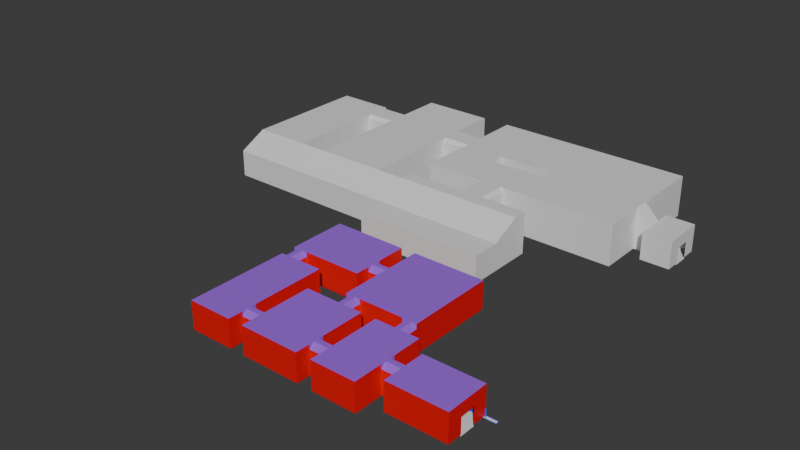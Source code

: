 # Source: Rooms.blend  (saved by Blender 5.1.30; exported with 4.5.12 LTS)
import bpy
from mathutils import Matrix  # noqa: F401  (used for matrix-valued properties, if any)

bpy.ops.wm.read_factory_settings(use_empty=True)
scene = bpy.context.scene
scene.name = 'Scene'

# ---- collections
col_collection = bpy.data.collections.new('Collection'); scene.collection.children.link(col_collection)

# ---- materials (node trees are filled in below, after node groups)
mat_walls = bpy.data.materials.new('Walls')
mat_floor = bpy.data.materials.new('Floor')
mat_roof = bpy.data.materials.new('Roof')
mat_floor_beveled = bpy.data.materials.new('Floor Beveled')
mat_metal = bpy.data.materials.new('Metal')
mat_light = bpy.data.materials.new('Light')
mat_walls_001 = bpy.data.materials.new('Walls.001')
mat_floor_001 = bpy.data.materials.new('Floor.001')
mat_roof_001 = bpy.data.materials.new('Roof.001')

# ---- material node trees
mat_walls.use_nodes = True; mat_walls.node_tree.nodes.clear()
_N = mat_walls.node_tree.nodes; _L = mat_walls.node_tree.links
n0 = _N.new('ShaderNodeBsdfPrincipled'); n0.name = 'Principled BSDF'; n0.location = (-200, 100)
n0.inputs[0].default_value = (0.8, 0.0, 0.001269, 1.0)
n1 = _N.new('ShaderNodeOutputMaterial'); n1.name = 'Material Output'; n1.location = (200, 100)
_L.new(n0.outputs[0], n1.inputs[0])
n1.is_active_output = True
mat_floor.use_nodes = True; mat_floor.node_tree.nodes.clear()
_N = mat_floor.node_tree.nodes; _L = mat_floor.node_tree.links
n0 = _N.new('ShaderNodeBsdfPrincipled'); n0.name = 'Principled BSDF'; n0.location = (-200, 100)
n1 = _N.new('ShaderNodeOutputMaterial'); n1.name = 'Material Output'; n1.location = (200, 100)
_L.new(n0.outputs[0], n1.inputs[0])
n1.is_active_output = True
mat_roof.use_nodes = True; mat_roof.node_tree.nodes.clear()
_N = mat_roof.node_tree.nodes; _L = mat_roof.node_tree.links
n0 = _N.new('ShaderNodeBsdfPrincipled'); n0.name = 'Principled BSDF'; n0.location = (-200, 100)
n0.inputs[0].default_value = (0.3494, 0.1109, 0.8, 1.0)
n1 = _N.new('ShaderNodeOutputMaterial'); n1.name = 'Material Output'; n1.location = (200, 100)
_L.new(n0.outputs[0], n1.inputs[0])
n1.is_active_output = True
mat_floor_beveled.use_nodes = True; mat_floor_beveled.node_tree.nodes.clear()
_N = mat_floor_beveled.node_tree.nodes; _L = mat_floor_beveled.node_tree.links
n0 = _N.new('ShaderNodeBsdfPrincipled'); n0.name = 'Principled BSDF'; n0.location = (-200, 100)
n0.inputs[0].default_value = (0.02046, 0.05033, 0.8, 1.0)
n1 = _N.new('ShaderNodeOutputMaterial'); n1.name = 'Material Output'; n1.location = (200, 100)
_L.new(n0.outputs[0], n1.inputs[0])
n1.is_active_output = True
mat_metal.use_nodes = True; mat_metal.node_tree.nodes.clear()
_N = mat_metal.node_tree.nodes; _L = mat_metal.node_tree.links
n0 = _N.new('ShaderNodeBsdfPrincipled'); n0.name = 'Principled BSDF'; n0.location = (-200, 100)
n0.inputs[0].default_value = (0.02057, 0.09556, 0.8, 1.0)
n1 = _N.new('ShaderNodeOutputMaterial'); n1.name = 'Material Output'; n1.location = (200, 100)
_L.new(n0.outputs[0], n1.inputs[0])
n1.is_active_output = True
mat_light.use_nodes = True; mat_light.node_tree.nodes.clear()
_N = mat_light.node_tree.nodes; _L = mat_light.node_tree.links
n0 = _N.new('ShaderNodeBsdfPrincipled'); n0.name = 'Principled BSDF'; n0.location = (-200, 100)
n1 = _N.new('ShaderNodeOutputMaterial'); n1.name = 'Material Output'; n1.location = (200, 100)
_L.new(n0.outputs[0], n1.inputs[0])
n1.is_active_output = True
mat_walls_001.use_nodes = True; mat_walls_001.node_tree.nodes.clear()
_N = mat_walls_001.node_tree.nodes; _L = mat_walls_001.node_tree.links
n0 = _N.new('ShaderNodeBsdfPrincipled'); n0.name = 'Principled BSDF'; n0.location = (-200, 100)
n1 = _N.new('ShaderNodeOutputMaterial'); n1.name = 'Material Output'; n1.location = (200, 100)
_L.new(n0.outputs[0], n1.inputs[0])
n1.is_active_output = True
mat_floor_001.use_nodes = True; mat_floor_001.node_tree.nodes.clear()
_N = mat_floor_001.node_tree.nodes; _L = mat_floor_001.node_tree.links
n0 = _N.new('ShaderNodeBsdfPrincipled'); n0.name = 'Principled BSDF'; n0.location = (-200, 100)
n1 = _N.new('ShaderNodeOutputMaterial'); n1.name = 'Material Output'; n1.location = (200, 100)
_L.new(n0.outputs[0], n1.inputs[0])
n1.is_active_output = True
mat_roof_001.use_nodes = True; mat_roof_001.node_tree.nodes.clear()
_N = mat_roof_001.node_tree.nodes; _L = mat_roof_001.node_tree.links
n0 = _N.new('ShaderNodeBsdfPrincipled'); n0.name = 'Principled BSDF'; n0.location = (-200, 100)
n1 = _N.new('ShaderNodeOutputMaterial'); n1.name = 'Material Output'; n1.location = (200, 100)
_L.new(n0.outputs[0], n1.inputs[0])
n1.is_active_output = True

# ---- world
world_world = bpy.data.worlds.new('World'); scene.world = world_world
world_world.use_nodes = True; world_world.node_tree.nodes.clear()
_N = world_world.node_tree.nodes; _L = world_world.node_tree.links
n0 = _N.new('ShaderNodeOutputWorld'); n0.name = 'World Output'; n0.location = (200, 100)
n1 = _N.new('ShaderNodeBackground'); n1.name = 'Background'; n1.location = (-200, 100)
n1.inputs[0].default_value = (0.05088, 0.05088, 0.05088, 1.0)
_L.new(n1.outputs[0], n0.inputs[0])
n0.is_active_output = True
world_world.color = (0.05088, 0.05088, 0.05088)
world_world.sun_shadow_jitter_overblur = 0.0

# ---- meshes
me_cube_001 = bpy.data.meshes.new('Cube.001')
me_cube_001.from_pydata([(-4.0, -3.0, 2.0), (-4.0, 5.96e-08, 2.0), (0.0, -3.0, 2.0), (0.0, 5.96e-08, 2.0), (0.0, -1.0, 2.0), (0.0, -2.0, 2.0), (-8.0, -1.0, 2.0), (-5.0, 1.0, 2.0), (-8.0, 1.0, 2.0), (-5.0, -3.0, 2.0), (-6.0, -1.0, 2.0), (-7.0, -1.0, 2.0), (-7.0, -2.0, 2.0), (-6.0, -2.0, 2.0), (-7.0, -2.0, -5.96e-08), (-6.0, -2.0, -5.96e-08), (-7.0, -1.0, -5.96e-08), (-6.0, -1.0, -5.96e-08), (-7.0, -3.0, 2.0), (-6.0, -3.0, 2.0), (-7.0, -3.0, -5.96e-08), (-6.0, -3.0, -5.96e-08), (-6.0, 5.0, 2.0), (-7.0, 5.0, 2.0), (-7.0, 5.0, -5.96e-08), (-10.0, 5.0, 2.0), (-10.0, 5.0, -5.96e-08), (-11.0, -2.0, -5.96e-08), (-11.0, -2.0, 2.0), (-10.0, -2.0, 2.0), (-10.0, -2.0, -5.96e-08), (-9.0, 1.0, 2.0), (-5.0, -4.0, 2.0), (-8.0, -4.0, 2.0), (-6.0, -4.0, 2.0), (-7.0, -4.0, 2.0), (-11.0, -3.0, -5.96e-08), (-11.0, -3.0, 2.0), (-10.0, -3.0, 2.0), (-10.0, -3.0, -5.96e-08), (-11.0, -4.0, 2.0), (-10.0, -4.0, 2.0), (-9.0, -4.0, 2.0), (-13.0, 1.0, 2.0), (-13.0, -4.0, 2.0), (-16.0, -2.0, -5.96e-08), (-16.0, -2.0, 2.0), (-16.0, -3.0, -5.96e-08), (-16.0, -3.0, 2.0), (-14.0, -4.0, 2.0), (-16.0, -4.0, 2.0), (-14.0, 3.0, 2.0), (-17.0, -2.0, 2.0), (-17.0, -3.0, 2.0), (-17.0, -4.0, 2.0), (-6.0, 6.0, 2.0), (-7.0, 6.0, 2.0), (-7.0, 6.0, -5.96e-08), (-10.0, 6.0, 2.0), (-10.0, 6.0, -5.96e-08), (-6.0, 8.0, 2.0), (-7.0, 8.0, 2.0), (-11.0, 8.0, 2.0), (-10.0, 8.0, 2.0), (-17.0, 8.0, 2.0), (-16.0, 8.0, 2.0), (-12.0, 4.0, 2.0), (-12.0, 8.0, 2.0), (-16.0, 5.0, -5.96e-08), (-16.0, 5.0, 2.0), (-17.0, 5.0, 2.0), (-16.0, 6.0, -5.96e-08), (-16.0, 6.0, 2.0), (-17.0, 6.0, 2.0), (-4.0, -1.67, 2.0), (-4.0, -2.0, 1.67), (-4.0, -2.0, 2.0), (-4.0, -1.0, 1.67), (-4.0, -1.33, 2.0), (-4.0, -1.0, 2.0), (-5.0, -2.0, 1.67), (-5.0, -1.67, 2.0), (-5.0, -2.0, 2.0), (-5.0, -1.33, 2.0), (-5.0, -1.0, 1.67), (-5.0, -1.0, 2.0), (-8.0, -2.0, 1.67), (-8.0, -2.33, 2.0), (-8.0, -2.0, 2.0), (-8.0, -2.67, 2.0), (-8.0, -3.0, 1.67), (-8.0, -3.0, 2.0), (-6.0, 1.0, 1.67), (-6.33, 1.0, 2.0), (-6.0, 1.0, 2.0), (-6.67, 1.0, 2.0), (-7.0, 1.0, 1.67), (-7.0, 1.0, 2.0), (-6.33, 2.0, 2.0), (-6.0, 2.0, 1.67), (-6.0, 2.0, 2.0), (-7.0, 2.0, 1.67), (-6.67, 2.0, 2.0), (-7.0, 2.0, 2.0), (-11.0, 2.0, 1.67), (-10.67, 2.0, 2.0), (-11.0, 2.0, 2.0), (-11.0, 5.33, 2.0), (-11.0, 5.0, 1.67), (-11.0, 5.0, 2.0), (-10.33, 2.0, 2.0), (-10.0, 2.0, 1.67), (-10.0, 2.0, 2.0), (-10.67, 1.0, 2.0), (-11.0, 1.0, 1.67), (-11.0, 1.0, 2.0), (-10.0, 1.0, 1.67), (-10.33, 1.0, 2.0), (-10.0, 1.0, 2.0), (-9.0, -2.33, 2.0), (-9.0, -2.0, 1.67), (-9.0, -2.0, 2.0), (-9.0, -3.0, 1.67), (-9.0, -2.67, 2.0), (-9.0, -3.0, 2.0), (-13.0, -2.0, 1.67), (-13.0, -2.33, 2.0), (-13.0, -2.0, 2.0), (-13.0, -2.67, 2.0), (-13.0, -3.0, 1.67), (-13.0, -3.0, 2.0), (-14.0, -2.33, 2.0), (-14.0, -2.0, 1.67), (-14.0, -2.0, 2.0), (-14.0, -3.0, 1.67), (-14.0, -2.67, 2.0), (-14.0, -3.0, 2.0), (-16.0, 3.0, 1.67), (-16.33, 3.0, 2.0), (-16.0, 3.0, 2.0), (-16.67, 3.0, 2.0), (-17.0, 3.0, 1.67), (-17.0, 3.0, 2.0), (-11.0, 6.0, 1.67), (-11.0, 5.67, 2.0), (-11.0, 6.0, 2.0), (-12.0, 5.0, 1.67), (-12.0, 5.33, 2.0), (-12.0, 5.0, 2.0), (-12.0, 5.67, 2.0), (-12.0, 6.0, 1.67), (-12.0, 6.0, 2.0), (-17.0, 4.0, 1.67), (-16.67, 4.0, 2.0), (-17.0, 4.0, 2.0), (-16.33, 4.0, 2.0), (-16.0, 4.0, 1.67), (-16.0, 4.0, 2.0), (-3.9, -2.9, -5.96e-08), (-4.0, -3.0, 0.1), (-3.9, -0.1, -5.96e-08), (-4.0, 5.96e-08, 0.1), (-0.1, -2.9, -5.96e-08), (0.0, -3.0, 0.1), (-0.1, -0.1, -5.96e-08), (0.0, 5.96e-08, 0.1), (-3.9, -1.1, -5.96e-08), (-4.0, -1.0, 0.1), (-4.0, -2.0, 0.1), (-3.9, -1.9, -5.96e-08), (-0.1, -2.0, -5.96e-08), (0.0, -2.0, 0.1), (0.0, -1.0, 0.1), (-0.1, -1.0, -5.96e-08), (-5.1, -1.1, -5.96e-08), (-5.0, -1.0, 0.1), (-5.0, -2.0, 0.1), (-5.1, -1.9, -5.96e-08), (-8.0, -1.0, 0.1), (-7.9, -1.0, -5.96e-08), (-7.9, -2.1, -5.96e-08), (-8.0, -2.0, 0.1), (-5.1, 0.9, -5.96e-08), (-5.0, 1.0, 0.1), (-7.9, 0.9, -5.96e-08), (-8.0, 1.0, 0.1), (-5.0, -3.0, 0.1), (-5.1, -3.0, -5.96e-08), (-8.0, -3.0, 0.1), (-7.9, -2.9, -5.96e-08), (-7.0, 1.0, 0.1), (-6.9, 0.9, -5.96e-08), (-6.1, 0.9, -5.96e-08), (-6.0, 1.0, 0.1), (-7.0, 2.0, 0.1), (-6.9, 2.1, -5.96e-08), (-6.1, 2.0, -5.96e-08), (-6.0, 2.0, 0.1), (-6.1, 5.0, -5.96e-08), (-6.0, 5.0, 0.1), (-10.9, 2.0, -5.96e-08), (-11.0, 2.0, 0.1), (-11.0, 5.0, 0.1), (-10.9, 5.1, -5.96e-08), (-10.0, 2.0, 0.1), (-10.1, 2.1, -5.96e-08), (-10.9, 0.9, -5.96e-08), (-11.0, 1.0, 0.1), (-10.0, 1.0, 0.1), (-10.1, 0.9, -5.96e-08), (-9.1, 0.9, -5.96e-08), (-9.0, 1.0, 0.1), (-9.0, -2.0, 0.1), (-9.1, -2.1, -5.96e-08), (-5.1, -3.9, -5.96e-08), (-5.0, -4.0, 0.1), (-7.9, -3.9, -5.96e-08), (-8.0, -4.0, 0.1), (-6.0, -4.0, 0.1), (-6.0, -3.9, -5.96e-08), (-7.0, -3.9, -5.96e-08), (-7.0, -4.0, 0.1), (-9.1, -2.9, -5.96e-08), (-9.0, -3.0, 0.1), (-11.0, -3.9, -5.96e-08), (-11.0, -4.0, 0.1), (-10.0, -3.9, -5.96e-08), (-10.0, -4.0, 0.1), (-9.1, -3.9, -5.96e-08), (-9.0, -4.0, 0.1), (-12.9, 0.9, -5.96e-08), (-13.0, 1.0, 0.1), (-12.9, -2.1, -5.96e-08), (-13.0, -2.0, 0.1), (-13.0, -3.0, 0.1), (-12.9, -2.9, -5.96e-08), (-12.9, -3.9, -5.96e-08), (-13.0, -4.0, 0.1), (-14.1, -2.1, -5.96e-08), (-14.0, -2.0, 0.1), (-14.0, -3.0, 0.1), (-14.1, -2.9, -5.96e-08), (-14.1, -3.9, -5.96e-08), (-14.0, -4.0, 0.1), (-16.0, -4.0, 0.1), (-16.0, -3.9, -5.96e-08), (-14.1, 2.9, -5.96e-08), (-14.0, 3.0, 0.1), (-16.1, 2.9, -5.96e-08), (-16.0, 3.0, 0.1), (-17.0, -2.0, 0.1), (-16.9, -2.0, -5.96e-08), (-16.9, -3.0, -5.96e-08), (-17.0, -3.0, 0.1), (-16.9, -3.9, -5.96e-08), (-17.0, -4.0, 0.1), (-17.0, 3.0, 0.1), (-16.9, 3.0, -5.96e-08), (-6.1, 6.0, -5.96e-08), (-6.0, 6.0, 0.1), (-10.9, 5.9, -5.96e-08), (-11.0, 6.0, 0.1), (-7.0, 7.9, -5.96e-08), (-7.0, 8.0, 0.1), (-6.1, 7.9, -5.96e-08), (-6.0, 8.0, 0.1), (-10.9, 7.9, -5.96e-08), (-11.0, 8.0, 0.1), (-10.0, 7.9, -5.96e-08), (-10.0, 8.0, 0.1), (-12.0, 5.0, 0.1), (-12.1, 5.1, -5.96e-08), (-12.1, 5.9, -5.96e-08), (-12.0, 6.0, 0.1), (-16.1, 4.1, -5.96e-08), (-16.0, 4.0, 0.1), (-17.0, 4.0, 0.1), (-16.9, 4.0, -5.96e-08), (-16.0, 8.0, 0.1), (-16.0, 7.9, -5.96e-08), (-16.9, 7.9, -5.96e-08), (-17.0, 8.0, 0.1), (-12.1, 4.1, -5.96e-08), (-12.0, 4.0, 0.1), (-12.1, 7.9, -5.96e-08), (-12.0, 8.0, 0.1), (-17.0, 5.0, 0.1), (-16.9, 5.0, -5.96e-08), (-17.0, 6.0, 0.1), (-16.9, 6.0, -5.96e-08), (0.0, -2.0, 0.1), (0.0, -1.0, 0.1), (0.0001211, -2.0, -5.96e-08), (0.0001211, -1.0, -5.96e-08), (0.0, -1.0, 1.185), (0.0, -2.0, 1.185), (-17.0, 5.0, -5.96e-08), (-17.0, 6.0, -5.96e-08), (-17.0, 5.0, 1.185), (-17.0, 6.0, 1.185)], [], [(14, 20, 21, 15), (13, 19, 18, 12), (9, 32, 34, 19), (19, 34, 35, 18), (17, 16, 14, 15), (13, 12, 11, 10), (24, 57, 59, 26), (27, 36, 39, 30), (38, 41, 40, 37), (29, 38, 37, 28), (50, 54, 53, 48), (48, 53, 52, 46), (23, 56, 55, 22), (25, 58, 56, 23), (56, 61, 60, 55), (58, 63, 61, 56), (73, 64, 65, 72), (70, 73, 72, 69), (74, 76, 75), (77, 79, 78), (80, 82, 81), (83, 85, 84), (86, 88, 87), (89, 91, 90), (92, 94, 93), (95, 97, 96), (98, 100, 99), (101, 103, 102), (104, 106, 105), (107, 109, 108), (110, 112, 111), (113, 115, 114), (116, 118, 117), (119, 121, 120), (122, 124, 123), (125, 127, 126), (128, 130, 129), (131, 133, 132), (134, 136, 135), (137, 139, 138), (140, 142, 141), (143, 145, 144), (146, 148, 147), (149, 151, 150), (152, 154, 153), (155, 157, 156), (77, 78, 83, 84), (80, 81, 74, 75), (98, 99, 92, 93), (101, 102, 95, 96), (104, 105, 113, 114), (116, 117, 110, 111), (86, 87, 119, 120), (122, 123, 89, 90), (125, 126, 131, 132), (134, 135, 128, 129), (149, 150, 143, 144), (107, 108, 146, 147), (137, 138, 155, 156), (152, 153, 140, 141), (5, 2, 0, 76), (74, 81, 83, 78), (4, 5, 76, 74, 78, 79), (3, 4, 79, 1), (82, 13, 10, 85, 83, 81), (82, 9, 19, 13), (10, 94, 7, 85), (12, 18, 91, 89, 87, 88), (12, 88, 6, 11), (119, 87, 89, 123), (18, 35, 33, 91), (11, 97, 95, 93, 94, 10), (95, 102, 98, 93), (6, 8, 97, 11), (103, 23, 22, 100, 98, 102), (103, 112, 25, 23), (110, 105, 106, 109, 25, 112), (110, 117, 113, 105), (107, 144, 145, 58, 25, 109), (107, 147, 149, 144), (118, 29, 28, 115, 113, 117), (28, 127, 43, 115), (118, 31, 121, 29), (119, 123, 124, 38, 29, 121), (124, 42, 41, 38), (37, 130, 128, 126, 127, 28), (128, 135, 131, 126), (40, 44, 130, 37), (136, 48, 46, 133, 131, 135), (46, 139, 51, 133), (136, 49, 50, 48), (46, 52, 142, 140, 138, 139), (140, 153, 155, 138), (145, 62, 63, 58), (69, 148, 66, 157), (72, 151, 149, 147, 148, 69), (65, 67, 151, 72), (154, 70, 69, 157, 155, 153), (169, 168, 159, 158), (164, 165, 161, 160), (173, 172, 165, 164), (158, 159, 163, 162), (160, 161, 167, 166), (162, 163, 171, 170), (173, 170, 292, 293), (177, 176, 168, 169), (175, 174, 166, 167), (179, 178, 181, 180), (193, 192, 182, 183), (178, 179, 184, 185), (183, 182, 174, 175), (187, 186, 176, 177), (185, 184, 191, 190), (192, 193, 197, 196), (190, 191, 195, 194), (199, 198, 196, 197), (203, 202, 201, 200), (205, 204, 194, 195), (204, 205, 209, 208), (207, 206, 200, 201), (211, 210, 213, 212), (210, 211, 208, 209), (219, 218, 215, 214), (216, 217, 221, 220), (220, 221, 218, 219), (217, 216, 189, 188), (214, 215, 186, 187), (225, 224, 236, 237), (224, 225, 227, 226), (226, 227, 229, 228), (223, 222, 228, 229), (222, 223, 188, 189), (212, 213, 180, 181), (233, 232, 230, 231), (237, 236, 235, 234), (231, 230, 206, 207), (241, 240, 234, 235), (239, 238, 232, 233), (245, 244, 243, 242), (240, 241, 242, 243), (249, 248, 246, 247), (247, 246, 238, 239), (253, 252, 251, 250), (255, 254, 252, 253), (257, 256, 250, 251), (244, 245, 254, 255), (198, 199, 259, 258), (263, 262, 264, 265), (269, 268, 262, 263), (267, 266, 268, 269), (266, 267, 261, 260), (258, 259, 265, 264), (260, 261, 273, 272), (271, 270, 202, 203), (277, 276, 256, 257), (275, 274, 248, 249), (279, 278, 281, 280), (287, 286, 276, 277), (284, 285, 278, 279), (274, 275, 283, 282), (287, 289, 297, 296), (280, 281, 288, 289), (282, 283, 270, 271), (272, 273, 285, 284), (159, 168, 75, 76, 0), (163, 159, 0, 2), (169, 158, 162, 170), (167, 161, 1, 79, 77), (161, 165, 3, 1), (160, 166, 173, 164), (171, 163, 2, 5), (165, 172, 4, 3), (166, 174, 177, 169), (166, 169, 170, 173), (77, 84, 175, 167), (168, 176, 80, 75), (172, 173, 293, 291), (174, 17, 15, 177), (174, 182, 192, 17), (85, 7, 183, 175, 84), (15, 21, 187, 177), (176, 186, 9, 82, 80), (181, 178, 6, 88, 86), (178, 185, 8, 6), (16, 191, 184, 179), (16, 179, 180, 14), (222, 189, 180, 213), (180, 189, 20, 14), (212, 181, 86, 120), (7, 94, 92, 193, 183), (97, 8, 185, 190, 96), (21, 219, 214, 187), (186, 215, 32, 9), (122, 90, 188, 223), (189, 216, 220, 20), (91, 33, 217, 188, 90), (17, 192, 191, 16), (192, 196, 195, 191), (190, 194, 101, 96), (92, 99, 197, 193), (196, 198, 24, 195), (24, 26, 205, 195), (194, 204, 111, 112, 103, 101), (100, 22, 199, 197, 99), (198, 258, 57, 24), (22, 55, 259, 199), (201, 202, 108, 109, 106, 104), (26, 203, 200, 205), (200, 206, 209, 205), (104, 114, 207, 201), (26, 59, 260, 203), (260, 272, 271, 203), (202, 270, 146, 108), (204, 208, 116, 111), (206, 27, 30, 209), (206, 230, 232, 27), (115, 43, 231, 207, 114), (30, 213, 210, 209), (208, 211, 31, 118, 116), (211, 212, 120, 121, 31), (30, 39, 222, 213), (215, 218, 34, 32), (221, 217, 33, 35), (20, 220, 219, 21), (218, 221, 35, 34), (39, 226, 228, 222), (223, 229, 42, 124, 122), (36, 235, 236, 224), (225, 237, 44, 40), (227, 225, 40, 41), (36, 224, 226, 39), (41, 42, 229, 227), (43, 127, 125, 233, 231), (232, 238, 241, 235), (27, 232, 235, 36), (125, 132, 239, 233), (130, 44, 237, 234, 129), (234, 240, 134, 129), (238, 45, 47, 241), (238, 246, 248, 45), (133, 51, 247, 239, 132), (47, 245, 242, 241), (240, 243, 49, 136, 134), (243, 244, 50, 49), (244, 255, 54, 50), (47, 252, 254, 245), (51, 139, 137, 249, 247), (248, 274, 277, 257), (248, 257, 251, 45), (137, 156, 275, 249), (250, 256, 141, 142, 52), (52, 53, 253, 250), (45, 251, 252, 47), (53, 54, 255, 253), (256, 276, 152, 141), (258, 264, 262, 57), (55, 60, 265, 259), (59, 268, 266, 260), (143, 150, 273, 261), (261, 267, 62, 145, 143), (60, 61, 263, 265), (61, 63, 269, 263), (57, 262, 268, 59), (63, 62, 267, 269), (68, 271, 272, 71), (274, 282, 271, 68), (66, 148, 146, 270, 283), (151, 67, 285, 273, 150), (71, 272, 284, 279), (274, 68, 287, 277), (157, 66, 283, 275, 156), (276, 286, 70, 154, 152), (71, 279, 280, 289), (65, 64, 281, 278), (278, 285, 67, 65), (288, 281, 64, 73), (68, 71, 289, 287), (287, 296, 286), (290, 292, 170, 171), (5, 4, 294, 295), (289, 288, 297), (73, 70, 298, 299)])
me_cube_001.polygons.foreach_set('material_index', [1, 2, 2, 2, 1, 2, 1, 1, 2, 2, 2, 2, 2, 2, 2, 2, 2, 2, 2, 2, 2, 2, 2, 2, 2, 2, 2, 2, 2, 2, 2, 2, 2, 2, 2, 2, 2, 2, 2, 2, 2, 2, 2, 2, 2, 2, 2, 2, 2, 2, 2, 2, 2, 2, 2, 2, 2, 2, 2, 2, 2, 2, 2, 2, 2, 2, 2, 2, 2, 2, 2, 2, 2, 2, 2, 2, 2, 2, 2, 2, 2, 2, 2, 2, 2, 2, 2, 2, 2, 2, 2, 2, 2, 2, 2, 2, 2, 2, 3, 3, 3, 3, 3, 3, 1, 3, 3, 3, 3, 3, 3, 3, 3, 3, 3, 3, 3, 3, 3, 3, 3, 3, 3, 3, 3, 3, 3, 3, 3, 3, 3, 3, 3, 3, 3, 3, 3, 3, 3, 3, 3, 3, 3, 3, 3, 3, 3, 3, 3, 3, 3, 3, 3, 3, 3, 3, 3, 3, 3, 3, 1, 3, 3, 3, 0, 0, 1, 0, 0, 1, 0, 0, 1, 1, 0, 0, 1, 1, 1, 0, 1, 0, 0, 0, 1, 1, 1, 1, 0, 0, 0, 1, 0, 0, 1, 0, 1, 1, 0, 0, 1, 1, 0, 0, 1, 0, 0, 1, 1, 0, 1, 1, 0, 0, 1, 1, 0, 1, 0, 0, 1, 0, 0, 1, 0, 1, 0, 1, 0, 0, 1, 0, 0, 1, 1, 0, 0, 0, 1, 1, 0, 1, 0, 0, 0, 1, 0, 1, 1, 0, 0, 0, 1, 0, 0, 1, 0, 1, 0, 0, 0, 0, 1, 0, 1, 1, 0, 0, 1, 1, 0, 0, 1, 0, 0, 0, 1, 3, 1, 0, 3, 2])
_uv = me_cube_001.uv_layers.new(name='UVMap')
_uv.uv.foreach_set('vector', [0.07722, 0.2703, 0.03861, 0.2703, 0.03861, 0.2317, 0.07722, 0.2317, 0.5405, 0.4247, 0.5019, 0.4247, 0.5019, 0.3861, 0.5405, 0.3861, 0.5019, 0.4633, 0.4633, 0.4633, 0.4633, 0.4247, 0.5019, 0.4247, 0.5019, 0.4247, 0.4633, 0.4247, 0.4633, 0.3861, 0.5019, 0.3861, 0.1158, 0.2317, 0.1158, 0.2703, 0.07722, 0.2703, 0.07722, 0.2317, 0.5405, 0.4247, 0.5405, 0.3861, 0.5792, 0.3861, 0.5792, 0.4247, 0.3475, 0.2703, 0.3861, 0.2703, 0.3861, 0.3861, 0.3475, 0.3861, 0.07722, 0.4247, 0.03861, 0.4247, 0.03861, 0.3861, 0.07722, 0.3861, 0.5019, 0.2703, 0.4633, 0.2703, 0.4633, 0.2317, 0.5019, 0.2317, 0.5405, 0.2703, 0.5019, 0.2703, 0.5019, 0.2317, 0.5405, 0.2317, 0.4633, 0.03861, 0.4633, -3.866e-08, 0.5019, -3.575e-08, 0.5019, 0.03861, 0.5019, 0.03861, 0.5019, -3.575e-08, 0.5405, -3.283e-08, 0.5405, 0.03861, 0.8108, 0.3861, 0.8494, 0.3861, 0.8494, 0.4247, 0.8108, 0.4247, 0.8108, 0.2703, 0.8494, 0.2703, 0.8494, 0.3861, 0.8108, 0.3861, 0.8494, 0.3861, 0.9266, 0.3861, 0.9266, 0.4247, 0.8494, 0.4247, 0.8494, 0.2703, 0.9266, 0.2703, 0.9266, 0.3861, 0.8494, 0.3861, 0.8494, -9.513e-09, 0.9266, -3.683e-09, 0.9266, 0.03861, 0.8494, 0.03861, 0.8108, -1.243e-08, 0.8494, -9.513e-09, 0.8494, 0.03861, 0.8108, 0.03861, 0.9151, 0.7849, 0.9278, 0.7849, 0.9278, 0.7977, 0.1158, 0.8749, 0.1158, 0.8622, 0.1286, 0.8622, 0.3178, 0.8236, 0.305, 0.8236, 0.305, 0.8108, 0.3822, 0.9008, 0.3822, 0.888, 0.395, 0.888, 0.7811, 0.6691, 0.7683, 0.6691, 0.7683, 0.6564, 0.9151, 0.8622, 0.9278, 0.8622, 0.9278, 0.8749, 0.3436, 0.9135, 0.3436, 0.9008, 0.3564, 0.9008, 0.3564, 0.9008, 0.3691, 0.9008, 0.3691, 0.9135, 0.1286, 0.8622, 0.1376, 0.8712, 0.1286, 0.8802, 0.7039, 0.6691, 0.6911, 0.6691, 0.6911, 0.6564, 0.8456, 0.7849, 0.8456, 0.7722, 0.8583, 0.7722, 0.5405, 0.8236, 0.5405, 0.8108, 0.5533, 0.8108, 0.6911, 0.7977, 0.6911, 0.7849, 0.7039, 0.7849, 0.2278, 0.9135, 0.2278, 0.9008, 0.2405, 0.9008, 0.4463, 0.9135, 0.4463, 0.9008, 0.4591, 0.9008, 0.7683, 0.9135, 0.7683, 0.9008, 0.7811, 0.9008, 0.6525, 0.9135, 0.6525, 0.9008, 0.6653, 0.9008, 0.8544, 0.7977, 0.8417, 0.7977, 0.8417, 0.7849, 0.9228, 0.6564, 0.9355, 0.6564, 0.9355, 0.6691, 0.07722, 0.8622, 0.07722, 0.8494, 0.08996, 0.8494, 0.9653, 0.3602, 0.9653, 0.3475, 0.978, 0.3475, 0.6266, 0.8236, 0.6139, 0.8236, 0.6139, 0.8108, 0.8583, 0.7722, 0.871, 0.7722, 0.871, 0.7849, 0.1633, 0.8622, 0.1506, 0.8622, 0.1506, 0.8494, 0.9653, 0.4336, 0.9653, 0.4208, 0.978, 0.4208, 0.5405, 0.9135, 0.5405, 0.9008, 0.5533, 0.9008, 0.1376, 0.8749, 0.1376, 0.8622, 0.1503, 0.8622, 0.2278, 0.8236, 0.2278, 0.8108, 0.2405, 0.8108, 0.5792, 0.5019, 0.5664, 0.5019, 0.5664, 0.4633, 0.5792, 0.4633, 0.5405, 0.4633, 0.5533, 0.4633, 0.5533, 0.5019, 0.5405, 0.5019, -2.607e-09, 0.888, 0.01274, 0.888, 0.01274, 0.9266, -5.522e-09, 0.9266, 0.7876, 0.9263, 0.7876, 0.9135, 0.8263, 0.9135, 0.8263, 0.9263, 0.5533, 0.695, 0.5405, 0.695, 0.5405, 0.6564, 0.5533, 0.6564, 0.5019, 0.9394, 0.5019, 0.9266, 0.5405, 0.9266, 0.5405, 0.9394, 0.695, 0.9263, 0.695, 0.9135, 0.7336, 0.9135, 0.7336, 0.9263, 0.7413, 0.9263, 0.7413, 0.9135, 0.7799, 0.9135, 0.7799, 0.9263, 0.9305, 0.5069, 0.9305, 0.4942, 0.9691, 0.4942, 0.9691, 0.5069, 0.9305, 0.5842, 0.9305, 0.5714, 0.9691, 0.5714, 0.9691, 0.5842, 0.2703, 0.9135, 0.2703, 0.9263, 0.2317, 0.9263, 0.2317, 0.9135, 0.583, 0.9135, 0.583, 0.9263, 0.5444, 0.9263, 0.5444, 0.9135, 0.8301, 0.9263, 0.8301, 0.9135, 0.8687, 0.9135, 0.8687, 0.9263, 0.9394, 0.3089, 0.9266, 0.3089, 0.9266, 0.2703, 0.9394, 0.2703, 0.5405, 0.6564, 0.5019, 0.6564, 0.5019, 0.5019, 0.5405, 0.5019, 0.5533, 0.5019, 0.5533, 0.4633, 0.5664, 0.4633, 0.5664, 0.5019, 0.5792, 0.6564, 0.5405, 0.6564, 0.5405, 0.5019, 0.5533, 0.5019, 0.5664, 0.5019, 0.5792, 0.5019, 0.6178, 0.6564, 0.5792, 0.6564, 0.5792, 0.5019, 0.6178, 0.5019, 0.5405, 0.4633, 0.5405, 0.4247, 0.5792, 0.4247, 0.5792, 0.4633, 0.5664, 0.4633, 0.5533, 0.4633, 0.5405, 0.4633, 0.5019, 0.4633, 0.5019, 0.4247, 0.5405, 0.4247, 0.5792, 0.4247, 0.6564, 0.4247, 0.6564, 0.4633, 0.5792, 0.4633, 0.5405, 0.3861, 0.5019, 0.3861, 0.5019, 0.3475, 0.5147, 0.3475, 0.5278, 0.3475, 0.5405, 0.3475, 0.5405, 0.3861, 0.5405, 0.3475, 0.5792, 0.3475, 0.5792, 0.3861, 0.5278, 0.3089, 0.5278, 0.3475, 0.5147, 0.3475, 0.5147, 0.3089, 0.5019, 0.3861, 0.4633, 0.3861, 0.4633, 0.3475, 0.5019, 0.3475, 0.5792, 0.3861, 0.6564, 0.3861, 0.6564, 0.3988, 0.6564, 0.412, 0.6564, 0.4247, 0.5792, 0.4247, 0.6564, 0.3988, 0.695, 0.3988, 0.695, 0.412, 0.6564, 0.412, 0.5792, 0.3475, 0.6564, 0.3475, 0.6564, 0.3861, 0.5792, 0.3861, 0.695, 0.3861, 0.8108, 0.3861, 0.8108, 0.4247, 0.695, 0.4247, 0.695, 0.412, 0.695, 0.3988, 0.695, 0.3861, 0.695, 0.2703, 0.8108, 0.2703, 0.8108, 0.3861, 0.695, 0.2575, 0.695, 0.2444, 0.695, 0.2317, 0.8108, 0.2317, 0.8108, 0.2703, 0.695, 0.2703, 0.695, 0.2575, 0.6564, 0.2575, 0.6564, 0.2444, 0.695, 0.2444, 0.8236, 0.2317, 0.8367, 0.2317, 0.8494, 0.2317, 0.8494, 0.2703, 0.8108, 0.2703, 0.8108, 0.2317, 0.8236, 0.2317, 0.8236, 0.1931, 0.8367, 0.1931, 0.8367, 0.2317, 0.6564, 0.2703, 0.5405, 0.2703, 0.5405, 0.2317, 0.6564, 0.2317, 0.6564, 0.2444, 0.6564, 0.2575, 0.5405, 0.2317, 0.5405, 0.1544, 0.6564, 0.1544, 0.6564, 0.2317, 0.6564, 0.2703, 0.6564, 0.3089, 0.5405, 0.3089, 0.5405, 0.2703, 0.5278, 0.3089, 0.5147, 0.3089, 0.5019, 0.3089, 0.5019, 0.2703, 0.5405, 0.2703, 0.5405, 0.3089, 0.5019, 0.3089, 0.4633, 0.3089, 0.4633, 0.2703, 0.5019, 0.2703, 0.5019, 0.2317, 0.5019, 0.1544, 0.5147, 0.1544, 0.5278, 0.1544, 0.5405, 0.1544, 0.5405, 0.2317, 0.5147, 0.1544, 0.5147, 0.1158, 0.5278, 0.1158, 0.5278, 0.1544, 0.4633, 0.2317, 0.4633, 0.1544, 0.5019, 0.1544, 0.5019, 0.2317, 0.5019, 0.1158, 0.5019, 0.03861, 0.5405, 0.03861, 0.5405, 0.1158, 0.5278, 0.1158, 0.5147, 0.1158, 0.5405, 0.03861, 0.7336, 0.03861, 0.7336, 0.1158, 0.5405, 0.1158, 0.5019, 0.1158, 0.4633, 0.1158, 0.4633, 0.03861, 0.5019, 0.03861, 0.5405, 0.03861, 0.5405, -3.283e-08, 0.7336, -1.826e-08, 0.7336, 0.01274, 0.7336, 0.02587, 0.7336, 0.03861, 0.7336, 0.01274, 0.7722, 0.01274, 0.7722, 0.02587, 0.7336, 0.02587, 0.8494, 0.2317, 0.9266, 0.2317, 0.9266, 0.2703, 0.8494, 0.2703, 0.8108, 0.03861, 0.8108, 0.1931, 0.7722, 0.1931, 0.7722, 0.03861, 0.8494, 0.03861, 0.8494, 0.1931, 0.8367, 0.1931, 0.8236, 0.1931, 0.8108, 0.1931, 0.8108, 0.03861, 0.9266, 0.03861, 0.9266, 0.1931, 0.8494, 0.1931, 0.8494, 0.03861, 0.7722, -1.534e-08, 0.8108, -1.243e-08, 0.8108, 0.03861, 0.7722, 0.03861, 0.7722, 0.02587, 0.7722, 0.01274, 0.9239, 0.8622, 0.9278, 0.8583, 0.9664, 0.8583, 0.9625, 0.8622, 0.1506, 0.003866, 0.1544, 4.713e-06, 0.1544, 0.1544, 0.1506, 0.1506, 0.1158, 0.003866, 0.1158, 4.71e-06, 0.1544, 4.713e-06, 0.1506, 0.003866, 0.3822, 0.807, 0.3784, 0.8108, 0.3784, 0.6564, 0.3822, 0.6602, 0.08108, 0.9394, 0.07722, 0.9355, 0.1158, 0.9355, 0.1197, 0.9394, 0.04247, 0.003866, 0.03861, 4.704e-06, 0.07722, 4.707e-06, 0.07722, 0.003866, 0.1158, 0.003866, 0.07722, 0.003866, 0.07722, 3.07e-08, 0.1158, 3.362e-08, 0.08108, 0.1969, 0.07722, 0.1931, 0.07722, 0.1544, 0.08108, 0.1506, 0.1158, 0.1931, 0.112, 0.1969, 0.112, 0.1506, 0.1158, 0.1544, 0.8456, 0.7077, 0.8417, 0.7077, 0.8417, 0.6691, 0.8456, 0.6653, 0.1931, 0.2317, 0.1892, 0.2355, 0.1892, 0.1969, 0.1931, 0.1931, 0.8417, 0.7077, 0.8456, 0.7077, 0.8456, 0.7811, 0.8417, 0.7849, 0.4556, 0.8108, 0.4595, 0.8147, 0.4595, 0.8919, 0.4556, 0.888, 0.3822, 0.8622, 0.3784, 0.8622, 0.3784, 0.8236, 0.3822, 0.8197, 0.1931, 0.3089, 0.1892, 0.305, 0.1892, 0.2664, 0.1931, 0.2703, 0.07722, 0.9305, 0.07336, 0.9266, 0.07336, 0.888, 0.07722, 0.888, 0.8263, 0.9869, 0.8301, 0.9907, 0.7838, 0.9907, 0.7876, 0.9869, 0.07336, 0.7722, 0.07722, 0.7722, 0.07722, 0.888, 0.07336, 0.888, 0.3514, 0.4209, 0.3475, 0.4247, 0.2317, 0.4247, 0.2317, 0.4209, 0.7683, 0.7888, 0.7645, 0.7849, 0.7645, 0.6691, 0.7683, 0.6653, 0.2317, 0.3861, 0.2355, 0.39, 0.1892, 0.39, 0.1931, 0.3861, 0.1931, 0.4247, 0.1892, 0.4209, 0.2317, 0.4209, 0.2317, 0.4247, 0.1931, 0.3475, 0.1892, 0.3514, 0.07336, 0.3514, 0.07722, 0.3475, 0.1892, 0.3514, 0.1931, 0.3475, 0.1931, 0.3861, 0.1892, 0.39, 0.7683, 0.8363, 0.7645, 0.8363, 0.7645, 0.7977, 0.7683, 0.8015, 0.7683, 0.9097, 0.7645, 0.9135, 0.7645, 0.8749, 0.7683, 0.8749, 0.7683, 0.8749, 0.7645, 0.8749, 0.7645, 0.8363, 0.7683, 0.8363, 0.9664, 0.9355, 0.9625, 0.9394, 0.9239, 0.9394, 0.9278, 0.9355, 0.3822, 0.8969, 0.3784, 0.9008, 0.3784, 0.8622, 0.3822, 0.8622, 0.6873, 0.7336, 0.6911, 0.7336, 0.6911, 0.8069, 0.6873, 0.8108, 0.6911, 0.7336, 0.6873, 0.7336, 0.6873, 0.695, 0.6911, 0.695, 0.6911, 0.695, 0.6873, 0.695, 0.6873, 0.6564, 0.6911, 0.6602, 0.03861, 0.3475, 0.04247, 0.3514, 0.003861, 0.3514, 1.059e-08, 0.3475, 0.7375, 0.9907, 0.7413, 0.9869, 0.7799, 0.9869, 0.7838, 0.9907, 0.7336, 0.9869, 0.7375, 0.9907, 0.6911, 0.9907, 0.695, 0.9869, 0.07722, 0.5019, 0.07336, 0.4981, 0.1892, 0.4981, 0.1931, 0.5019, -1.074e-09, 0.5019, 0.003861, 0.4981, 0.04247, 0.4981, 0.03861, 0.5019, 0.1931, 0.5019, 0.1892, 0.4981, 0.1892, 0.4209, 0.1931, 0.4247, 0.9266, 0.6486, 0.9305, 0.6448, 0.9691, 0.6448, 0.973, 0.6486, 0.9691, 0.5676, 0.973, 0.5714, 0.9266, 0.5714, 0.9305, 0.5676, 0.9228, 0.7336, 0.9189, 0.7336, 0.9189, 0.6564, 0.9228, 0.6602, 0.03861, 0.5405, 0.04247, 0.5444, 0.003861, 0.5444, -3.989e-09, 0.5405, 0.6873, 0.8236, 0.6911, 0.8197, 0.6911, 0.8969, 0.6873, 0.9008, 0.2703, 0.5405, 0.2664, 0.5444, 0.07336, 0.5444, 0.07722, 0.5405, 0.03861, 0.6564, 0.03861, 0.6525, 0.07722, 0.6525, 0.07722, 0.6564, -1.273e-08, 0.6564, 0.003861, 0.6525, 0.03861, 0.6525, 0.03861, 0.6564, 0.2703, 0.6525, 0.2703, 0.6564, 0.07722, 0.6564, 0.07722, 0.6525, 0.9189, 0.7336, 0.9228, 0.7336, 0.9228, 0.7683, 0.9189, 0.7722, 0.07722, 0.7722, 0.07336, 0.7722, 0.07336, 0.7336, 0.07722, 0.7336, 0.2239, 0.8108, 0.2278, 0.8108, 0.2278, 0.8456, 0.2239, 0.8494, 0.2239, 0.695, 0.2278, 0.695, 0.2278, 0.8108, 0.2239, 0.8108, 0.2239, 0.6564, 0.2278, 0.6602, 0.2278, 0.695, 0.2239, 0.695, 0.4595, 0.4209, 0.4633, 0.4247, 0.3861, 0.4247, 0.3822, 0.4209, 0.07722, 0.7336, 0.07336, 0.7336, 0.07336, 0.6564, 0.07722, 0.6602, 0.2278, 0.9907, 0.2317, 0.9869, 0.2703, 0.9869, 0.2741, 0.9907, 0.5405, 0.9907, 0.5444, 0.9869, 0.583, 0.9869, 0.5869, 0.9907, 0.3089, 0.6525, 0.3089, 0.6564, 0.2703, 0.6564, 0.2703, 0.6525, 0.3089, 0.6178, 0.3127, 0.6216, 0.2664, 0.6216, 0.2703, 0.6178, 0.5405, 0.695, 0.5367, 0.695, 0.5367, 0.6564, 0.5405, 0.6602, 0.3475, 0.6525, 0.3475, 0.6564, 0.3089, 0.6564, 0.3089, 0.6525, 0.5405, 0.8456, 0.5367, 0.8494, 0.5367, 0.695, 0.5405, 0.695, 0.305, 0.8147, 0.3012, 0.8108, 0.3012, 0.6564, 0.305, 0.6602, 0.3475, 0.6525, 0.3861, 0.6525, 0.3861, 0.6564, 0.3475, 0.6564, 0.4595, 0.6525, 0.4633, 0.6564, 0.3861, 0.6564, 0.3861, 0.6525, 0.3127, 0.4672, 0.3089, 0.4633, 0.3475, 0.4633, 0.3514, 0.4672, 0.3822, 0.4672, 0.3861, 0.4633, 0.4633, 0.4633, 0.4595, 0.4672, 0.9664, 0.8583, 0.9278, 0.8583, 0.9278, 0.7977, 0.9278, 0.7849, 0.9664, 0.7849, 0.3784, 0.6564, 0.3784, 0.8108, 0.305, 0.8108, 0.305, 0.6564, 0.08108, 0.1506, 0.04247, 0.1506, 0.04247, 0.003866, 0.07722, 0.003866, 0.1158, 0.9355, 0.07722, 0.9355, 0.07722, 0.8622, 0.1158, 0.8622, 0.1158, 0.8749, 0.4556, 0.6564, 0.4556, 0.8108, 0.3822, 0.8108, 0.3822, 0.6564, 0.1506, 0.1506, 0.112, 0.1506, 0.1158, 0.003866, 0.1506, 0.003866, 0.9073, 0.9869, 0.8687, 0.9869, 0.8687, 0.9135, 0.9073, 0.9135, 0.5019, 1.0, 0.4633, 1.0, 0.4633, 0.9266, 0.5019, 0.9266, 0.112, 0.1506, 0.112, 0.1969, 0.08108, 0.1969, 0.08108, 0.1506, 0.112, 0.1506, 0.08108, 0.1506, 0.07722, 0.003866, 0.1158, 0.003866, 0.0, 0.9305, 0.03861, 0.9305, 0.03861, 0.9911, 0.0, 0.9911, 0.07722, 0.9911, 0.03861, 0.9911, 0.03861, 0.9305, 0.07722, 0.9305, 0.4583, 0.6564, 0.4583, 0.6618, 0.4556, 0.6591, 0.4583, 0.6564, 0.112, 0.1969, 0.1158, 0.2317, 0.07722, 0.2317, 0.08108, 0.1969, 0.112, 0.1969, 0.1892, 0.1969, 0.1892, 0.2355, 0.1158, 0.2317, 0.3822, 0.888, 0.3822, 0.8108, 0.4556, 0.8108, 0.4556, 0.888, 0.395, 0.888, 0.07722, 0.2317, 0.03861, 0.2317, 0.03861, 0.1969, 0.08108, 0.1969, 0.3784, 0.8236, 0.3784, 0.8622, 0.305, 0.8622, 0.305, 0.8236, 0.3178, 0.8236, 0.8417, 0.6691, 0.8417, 0.7077, 0.7683, 0.7077, 0.7683, 0.6691, 0.7811, 0.6691, 0.8417, 0.7077, 0.8417, 0.7849, 0.7683, 0.7849, 0.7683, 0.7077, 0.1158, 0.2703, 0.1892, 0.2664, 0.1892, 0.305, 0.1158, 0.305, 0.1158, 0.2703, 0.1158, 0.305, 0.07336, 0.305, 0.07722, 0.2703, 0.04247, 0.3514, 0.04247, 0.305, 0.07336, 0.305, 0.07336, 0.3514, 0.07336, 0.305, 0.04247, 0.305, 0.03861, 0.2703, 0.07722, 0.2703, 0.7336, 0.9869, 0.695, 0.9869, 0.695, 0.9263, 0.7336, 0.9263, 0.305, 0.9008, 0.3436, 0.9008, 0.3436, 0.9135, 0.3436, 0.9741, 0.305, 0.9741, 0.3691, 0.9008, 0.4077, 0.9008, 0.4077, 0.9741, 0.3691, 0.9741, 0.3691, 0.9135, 0.03861, 0.2317, 0.003861, 0.2317, 0.003861, 0.1969, 0.03861, 0.1969, 0.3784, 0.8622, 0.3784, 0.9008, 0.305, 0.9008, 0.305, 0.8622, 0.7413, 0.9263, 0.7799, 0.9263, 0.7799, 0.9869, 0.7413, 0.9869, 0.04247, 0.305, 0.003861, 0.305, 0.003861, 0.2703, 0.03861, 0.2703, 0.9278, 0.8622, 0.9664, 0.8622, 0.9664, 0.9355, 0.9278, 0.9355, 0.9278, 0.8749, 0.1158, 0.2317, 0.1892, 0.2355, 0.1892, 0.2664, 0.1158, 0.2703, 0.1892, 0.2355, 0.2317, 0.2355, 0.2355, 0.2664, 0.1892, 0.2664, 0.8263, 0.9869, 0.7876, 0.9869, 0.7876, 0.9263, 0.8263, 0.9263, 0.01274, 0.9266, 0.01274, 0.888, 0.07336, 0.888, 0.07336, 0.9266, 0.2317, 0.2355, 0.3475, 0.2355, 0.3475, 0.2703, 0.2355, 0.2664, 0.3475, 0.2703, 0.3475, 0.3861, 0.2355, 0.39, 0.2355, 0.2664, 0.7645, 0.6691, 0.7645, 0.7849, 0.7039, 0.7849, 0.6911, 0.7849, 0.6911, 0.6691, 0.7039, 0.6691, -2.607e-09, 0.888, 6.138e-09, 0.7722, 0.07336, 0.7722, 0.07336, 0.888, 0.01274, 0.888, 0.3475, 0.2355, 0.3861, 0.2355, 0.3861, 0.2703, 0.3475, 0.2703, 6.138e-09, 0.7722, 9.053e-09, 0.7336, 0.07336, 0.7336, 0.07336, 0.7722, 0.6139, 0.695, 0.6139, 0.8108, 0.5533, 0.8108, 0.5405, 0.8108, 0.5405, 0.695, 0.5533, 0.695, 0.3475, 0.3861, 0.3514, 0.4209, 0.2317, 0.4209, 0.2355, 0.39, 0.2317, 0.4209, 0.1892, 0.4209, 0.1892, 0.39, 0.2355, 0.39, 0.5533, 0.695, 0.5533, 0.6564, 0.6139, 0.6564, 0.6139, 0.695, 0.3475, 0.3861, 0.3861, 0.3861, 0.3822, 0.4209, 0.3514, 0.4209, 0.3822, 0.4209, 0.3822, 0.4672, 0.3514, 0.4672, 0.3514, 0.4209, 0.583, 0.9869, 0.5444, 0.9869, 0.5444, 0.9263, 0.583, 0.9263, 0.5405, 1.0, 0.5019, 1.0, 0.5019, 0.9394, 0.5405, 0.9394, 0.1892, 0.4209, 0.07722, 0.4247, 0.07722, 0.3861, 0.1892, 0.39, 0.1892, 0.4209, 0.1892, 0.4981, 0.07336, 0.4981, 0.07722, 0.4247, 0.2278, 0.9008, 0.2278, 0.8236, 0.3012, 0.8236, 0.3012, 0.9008, 0.2405, 0.9008, 0.07722, 0.3861, 0.07336, 0.3514, 0.1892, 0.3514, 0.1892, 0.39, 0.4463, 0.9741, 0.4077, 0.9741, 0.4077, 0.9008, 0.4463, 0.9008, 0.4463, 0.9135, 0.8417, 0.7849, 0.8417, 0.9008, 0.7811, 0.9008, 0.7683, 0.9008, 0.7683, 0.7849, 0.07722, 0.3861, 0.03861, 0.3861, 0.04247, 0.3514, 0.07336, 0.3514, 0.7645, 0.7977, 0.7645, 0.8363, 0.6911, 0.8363, 0.6911, 0.7977, 0.7645, 0.8749, 0.7645, 0.9135, 0.6911, 0.9135, 0.6911, 0.8749, 0.03861, 0.2703, 0.003861, 0.2703, 0.003861, 0.2317, 0.03861, 0.2317, 0.7645, 0.8363, 0.7645, 0.8749, 0.6911, 0.8749, 0.6911, 0.8363, 0.03861, 0.3861, 0.003861, 0.3861, 0.003861, 0.3514, 0.04247, 0.3514, 0.6525, 0.9741, 0.6139, 0.9741, 0.6139, 0.9008, 0.6525, 0.9008, 0.6525, 0.9135, 0.03861, 0.4247, 0.04247, 0.4981, 0.003861, 0.4981, 0.003861, 0.4247, 0.6873, 0.7336, 0.6873, 0.8108, 0.6139, 0.8108, 0.6139, 0.7336, 0.6873, 0.695, 0.6873, 0.7336, 0.6139, 0.7336, 0.6139, 0.695, 0.03861, 0.4247, 0.003861, 0.4247, 0.003861, 0.3861, 0.03861, 0.3861, 0.6139, 0.695, 0.6139, 0.6564, 0.6873, 0.6564, 0.6873, 0.695, 0.8417, 0.9135, 0.8417, 0.7977, 0.8544, 0.7977, 0.9151, 0.7977, 0.9151, 0.9135, 0.07336, 0.4981, 0.07336, 0.5444, 0.04247, 0.5444, 0.04247, 0.4981, 0.07722, 0.4247, 0.07336, 0.4981, 0.04247, 0.4981, 0.03861, 0.4247, 0.9305, 0.5069, 0.9691, 0.5069, 0.9691, 0.5676, 0.9305, 0.5676, 0.9355, 0.6564, 0.9741, 0.6564, 0.9741, 0.7297, 0.9355, 0.7297, 0.9355, 0.6691, 0.9691, 0.6448, 0.9305, 0.6448, 0.9305, 0.5842, 0.9691, 0.5842, 0.07336, 0.5444, 0.07722, 0.6178, 0.03861, 0.6178, 0.04247, 0.5444, 0.07336, 0.5444, 0.2664, 0.5444, 0.2664, 0.6216, 0.07722, 0.6178, 0.07722, 0.8494, 0.07722, 0.6564, 0.1506, 0.6564, 0.1506, 0.8494, 0.08996, 0.8494, 0.03861, 0.6178, 0.003861, 0.6178, 0.003861, 0.5444, 0.04247, 0.5444, 0.9653, 0.4208, 0.9266, 0.4208, 0.9266, 0.3475, 0.9653, 0.3475, 0.9653, 0.3602, 0.9189, 0.6564, 0.9189, 0.7336, 0.8456, 0.7336, 0.8456, 0.6564, 0.9189, 0.7336, 0.9189, 0.7722, 0.8456, 0.7722, 0.8456, 0.7336, 0.03861, 0.6178, 0.03861, 0.6525, 0.003861, 0.6525, 0.003861, 0.6178, 0.6139, 0.9008, 0.6139, 0.8236, 0.6266, 0.8236, 0.6873, 0.8236, 0.6873, 0.9008, 0.2664, 0.6216, 0.3127, 0.6216, 0.3089, 0.6525, 0.2703, 0.6525, 0.2664, 0.6216, 0.2703, 0.6525, 0.07722, 0.6525, 0.07722, 0.6178, 0.8301, 0.9263, 0.8687, 0.9263, 0.8687, 0.9869, 0.8301, 0.9869, 1.0, 0.07722, 1.0, 0.2703, 0.9394, 0.2703, 0.9266, 0.2703, 0.9266, 0.07722, 0.9266, 0.07722, 0.9266, 0.03861, 1.0, 0.03861, 1.0, 0.07722, 0.07722, 0.6178, 0.07722, 0.6525, 0.03861, 0.6525, 0.03861, 0.6178, 0.9266, 0.03861, 0.9266, 5.522e-09, 1.0, 1.106e-08, 1.0, 0.03861, 1.0, 0.2703, 1.0, 0.3089, 0.9394, 0.3089, 0.9394, 0.2703, 0.3861, 0.2355, 0.4595, 0.2355, 0.4595, 0.2703, 0.3861, 0.2703, 9.053e-09, 0.7336, 1.488e-08, 0.6564, 0.07336, 0.6564, 0.07336, 0.7336, 0.3861, 0.3861, 0.4595, 0.3861, 0.4595, 0.4209, 0.3822, 0.4209, 0.2317, 0.9263, 0.2703, 0.9263, 0.2703, 0.9869, 0.2317, 0.9869, 0.2239, 0.8622, 0.2239, 0.9394, 0.1506, 0.9394, 0.1506, 0.8622, 0.1633, 0.8622, 0.1506, 0.8494, 0.1506, 0.8108, 0.2239, 0.8108, 0.2239, 0.8494, 0.1506, 0.8108, 0.1506, 0.695, 0.2239, 0.695, 0.2239, 0.8108, 0.3861, 0.2703, 0.4595, 0.2703, 0.4595, 0.3861, 0.3861, 0.3861, 0.1506, 0.695, 0.1506, 0.6564, 0.2239, 0.6564, 0.2239, 0.695, 0.3475, 0.6178, 0.3514, 0.4672, 0.3822, 0.4672, 0.3861, 0.6178, 0.3127, 0.6216, 0.3127, 0.4672, 0.3514, 0.4672, 0.3475, 0.6178, 0.9266, 0.4208, 0.9653, 0.4208, 0.9653, 0.4336, 0.9653, 0.4942, 0.9266, 0.4942, 0.5405, 0.9008, 0.5405, 0.8236, 0.6139, 0.8236, 0.6139, 0.9008, 0.5533, 0.9008, 0.3861, 0.6178, 0.3822, 0.4672, 0.4595, 0.4672, 0.4595, 0.6178, 0.3127, 0.6216, 0.3475, 0.6178, 0.3475, 0.6525, 0.3089, 0.6525, 0.2278, 0.8108, 0.2278, 0.6564, 0.3012, 0.6564, 0.3012, 0.8108, 0.2405, 0.8108, 1.0, 0.3089, 1.0, 0.3475, 0.9266, 0.3475, 0.9266, 0.3089, 0.9394, 0.3089, 0.3861, 0.6178, 0.4595, 0.6178, 0.4595, 0.6525, 0.3861, 0.6525, 0.4633, 0.695, 0.4633, 0.6564, 0.5367, 0.6564, 0.5367, 0.695, 0.5367, 0.695, 0.5367, 0.8494, 0.4633, 0.8494, 0.4633, 0.695, 0.5367, 0.8494, 0.5367, 0.9266, 0.4633, 0.9266, 0.4633, 0.8494, 0.3475, 0.6178, 0.3861, 0.6178, 0.3861, 0.6525, 0.3475, 0.6525, 0.4583, 0.668, 0.4583, 0.6641, 0.4622, 0.6641, 0.4583, 0.6564, 0.4622, 0.6564, 0.4622, 0.6602, 0.4583, 0.6564, 0.9228, 0.7683, 0.9228, 0.7297, 0.9542, 0.7297, 0.9542, 0.7683, 0.4583, 0.6602, 0.4622, 0.6641, 0.4583, 0.6641, 0.07722, 0.978, 0.07722, 0.9394, 0.1087, 0.9394, 0.1087, 0.978])
me_cube_001.materials.append(mat_walls)
me_cube_001.materials.append(mat_floor)
me_cube_001.materials.append(mat_roof)
me_cube_001.materials.append(mat_floor_beveled)
me_cube_001.update()
me_cube_002 = bpy.data.meshes.new('Cube.002')
me_cube_002.from_pydata([(0.7259, -0.1103, 0.01894), (0.7259, -0.1103, -0.01894), (0.7259, 0.1103, 0.01894), (0.7259, 0.1103, -0.01894), (-0.7259, -0.1103, 0.01894), (-0.7259, -0.1103, -0.01894), (-0.7259, 0.1103, 0.01894), (-0.7259, 0.1103, -0.01894), (0.714, -0.09731, -0.01072), (0.714, 0.09731, -0.01072), (-0.714, 0.09731, -0.01072), (-0.714, -0.09731, -0.01072), (0.0, 0.04916, -0.001766), (0.0, 0.04916, 0.524), (0.04916, 0.0, -0.001766), (0.04916, 0.0, 0.524), (0.0, -0.04916, -0.001766), (0.0, -0.04916, 0.524), (-0.04916, 0.0, -0.001766), (-0.04916, 0.0, 0.524)], [], [(0, 1, 3, 2), (2, 3, 7, 6), (6, 7, 5, 4), (4, 5, 1, 0), (7, 3, 9, 10), (10, 9, 8, 11), (5, 7, 10, 11), (3, 1, 8, 9), (1, 5, 11, 8), (12, 13, 15, 14), (14, 15, 17, 16), (15, 13, 19, 17), (16, 17, 19, 18), (18, 19, 13, 12), (12, 14, 16, 18)])
me_cube_002.polygons.foreach_set('material_index', [0, 0, 0, 0, 0, 1, 0, 0, 0, 0, 0, 0, 0, 0, 0])
_uv = me_cube_002.uv_layers.new(name='UVMap')
_uv.uv.foreach_set('vector', [0.375, 0.0, 0.625, 0.0, 0.625, 0.25, 0.375, 0.25, 0.375, 0.25, 0.625, 0.25, 0.625, 0.5, 0.375, 0.5, 0.375, 0.5, 0.625, 0.5, 0.625, 0.75, 0.375, 0.75, 0.375, 0.75, 0.625, 0.75, 0.625, 1.0, 0.375, 1.0, 0.625, 0.5, 0.625, 0.25, 0.625, 0.25, 0.625, 0.5, 0.625, 0.5, 0.875, 0.5, 0.875, 0.75, 0.625, 0.75, 0.625, 0.75, 0.625, 0.5, 0.625, 0.5, 0.625, 0.75, 0.625, 0.25, 0.625, 0.0, 0.625, 0.0, 0.625, 0.25, 0.625, 1.0, 0.625, 0.75, 0.625, 0.75, 0.625, 1.0, 1.0, 0.5, 1.0, 1.0, 0.75, 1.0, 0.75, 0.5, 0.75, 0.5, 0.75, 1.0, 0.5, 1.0, 0.5, 0.5, 0.49, 0.25, 0.25, 0.49, 0.01, 0.25, 0.25, 0.01, 0.5, 0.5, 0.5, 1.0, 0.25, 1.0, 0.25, 0.5, 0.25, 0.5, 0.25, 1.0, 0.0, 1.0, 0.0, 0.5, 0.75, 0.49, 0.99, 0.25, 0.75, 0.01, 0.51, 0.25])
me_cube_002.materials.append(mat_metal)
me_cube_002.materials.append(mat_light)
me_cube_002.update()
me_plane = bpy.data.meshes.new('Plane')
me_plane.from_pydata([(-10.0, -8.5, 0.0), (-12.0, -8.5, 0.0), (-10.0, -6.5, 0.0), (-12.0, -6.5, 0.0), (-9.0, 2.5, 0.0), (-13.0, 2.5, 0.0), (-1.0, -1.5, 2.0), (1.0, -1.5, 2.0), (-1.0, 1.5, 2.0), (1.0, 1.5, 2.0), (-1.0, 0.5, 2.0), (-1.0, -0.5, 2.0), (1.0, -0.5, 2.0), (1.0, 0.5, 2.0), (-2.0, 0.5, 3.0), (-2.0, -0.5, 3.0), (-2.0, 5.5, 3.0), (-9.0, 5.5, 3.0), (-2.0, -3.5, 3.0), (-9.0, -3.5, 3.0), (-13.0, 5.5, 3.0), (-16.0, 5.5, 3.0), (-16.0, -8.5, 2.0), (-7.0, -5.5, 3.0), (-7.0, -8.5, 2.0), (-12.0, -10.5, 2.0), (-16.0, -10.5, 2.0), (-7.0, -10.5, 2.0), (-7.0, -6.5, 3.0), (-18.0, -8.5, 2.0), (-23.0, -8.5, 2.0), (-18.0, 5.5, 3.0), (-23.0, 5.5, 3.0), (-2.0, 2.5, 3.0), (-25.0, -8.5, 2.0), (-29.0, 2.5, 3.0), (-29.0, 0.5, 3.0), (-29.0, -6.5, 3.0), (-29.0, -2.5, 3.0), (-29.0, -8.5, 2.0), (-29.0, -3.5, 3.0), (-13.0, -3.5, 3.0), (-16.0, -0.5, 3.0), (-16.0, -3.5, 3.0), (-16.0, -5.5, 3.0), (-16.0, -6.5, 3.0), (-18.0, -6.5, 3.0), (-9.0, 0.5, 3.0), (-9.0, -0.5, 3.0), (-13.0, -0.5, 3.0), (-13.0, 0.5, 3.0), (-10.0, -0.5, 3.0), (-12.0, -0.5, 3.0), (-9.0, 2.5, 3.0), (-13.0, 2.5, 3.0), (-23.0, -6.5, 3.0), (-25.0, -6.5, 3.0), (-25.0, -2.5, 3.0), (-25.0, -3.5, 3.0), (-12.0, -8.5, 2.0), (-12.0, -6.5, 3.0), (-10.0, -6.5, 3.0), (-10.0, -8.5, 2.0), (-10.0, -10.5, 2.0), (1.0, -0.5, 1.185), (1.0, 0.5, 1.185), (-29.0, -2.5, 1.185), (-29.0, -3.5, 1.185), (-1.0, -1.5, 0.1), (-0.9, -1.4, 0.0), (1.0, -1.5, 0.1), (0.9, -1.4, 0.0), (-1.0, 1.5, 0.1), (-0.9, 1.4, 0.0), (1.0, 1.5, 0.1), (0.9, 1.4, 0.0), (-1.0, 0.5, 0.1), (-0.9, 0.4, 0.0), (-0.9, -0.4, 0.0), (-1.0, -0.5, 0.1), (0.9, -0.5, 0.0), (1.0, -0.5, 0.1), (1.0, -0.5, 0.0), (1.0, 0.5, 0.1), (0.9, 0.5, 0.0), (1.0, 0.5, 0.0), (-2.0, 0.5, 0.1), (-2.1, 0.4, 0.0), (-2.1, -0.4, 0.0), (-2.0, -0.5, 0.1), (-8.9, 0.6, 0.0), (-9.0, 0.5, 0.1), (-9.0, -0.5, 0.1), (-8.9, -0.6, 0.0), (-2.1, 5.4, 0.0), (-2.0, 5.5, 0.1), (-9.0, 5.5, 0.1), (-9.0, 5.4, 0.0), (-2.0, -3.5, 0.1), (-2.1, -3.4, 0.0), (-9.0, -3.4, 0.0), (-9.0, -3.5, 0.1), (-13.0, -0.5, 0.1), (-13.1, -0.6, 0.0), (-13.0, -3.5, 0.1), (-13.0, -3.4, 0.0), (-13.1, 0.6, 0.0), (-13.0, 0.5, 0.1), (-13.0, 5.5, 0.1), (-13.0, 5.4, 0.0), (-15.9, -0.5, 0.0), (-16.0, -0.5, 0.1), (-16.0, -3.5, 0.1), (-15.9, -3.4, 0.0), (-15.9, 0.6, 0.0), (-16.0, 0.5, 0.1), (-16.0, 5.5, 0.1), (-15.9, 5.4, 0.0), (-10.1, -3.4, 0.0), (-10.0, -3.5, 0.1), (-12.0, -3.5, 0.1), (-11.9, -3.4, 0.0), (-10.0, -0.5, 0.1), (-10.0, -0.6, 0.0), (-12.0, -0.6, 0.0), (-12.0, -0.5, 0.1), (-10.1, -5.6, 0.0), (-10.0, -5.5, 0.1), (-12.0, -5.5, 0.1), (-11.9, -5.6, 0.0), (-16.0, -5.5, 0.1), (-15.9, -5.6, 0.0), (-15.9, -8.4, 0.0), (-16.0, -8.5, 0.1), (-7.0, -5.5, 0.1), (-7.1, -5.6, 0.0), (-7.0, -8.5, 0.1), (-7.1, -8.5, 0.0), (-10.0, -10.5, 0.1), (-10.0, -10.4, 0.0), (-12.0, -10.4, 0.0), (-12.0, -10.5, 0.1), (-15.9, -10.4, 0.0), (-16.0, -10.5, 0.1), (-7.0, -10.5, 0.1), (-7.1, -10.4, 0.0), (-16.0, -6.5, 0.1), (-15.9, -6.6, 0.0), (-7.1, -6.5, 0.0), (-7.0, -6.5, 0.1), (-18.0, -8.4, 0.0), (-18.0, -8.5, 0.1), (-18.0, -6.5, 0.1), (-18.1, -6.6, 0.0), (-23.0, -8.4, 0.0), (-23.0, -8.5, 0.1), (-23.0, -6.5, 0.1), (-22.9, -6.6, 0.0), (-18.1, 5.4, 0.0), (-18.0, 5.5, 0.1), (-23.0, 5.5, 0.1), (-22.9, 5.4, 0.0), (-22.9, 0.6, 0.0), (-23.0, 0.5, 0.1), (-18.0, 0.5, 0.1), (-18.1, 0.6, 0.0), (-18.1, 2.4, 0.0), (-18.0, 2.5, 0.1), (-23.0, 2.5, 0.1), (-22.9, 2.4, 0.0), (-2.1, 2.5, 0.0), (-2.0, 2.5, 0.1), (-16.0, 2.5, 0.1), (-15.9, 2.4, 0.0), (-25.0, 2.5, 0.1), (-25.0, 2.4, 0.0), (-25.1, 0.6, 0.0), (-25.0, 0.5, 0.1), (-25.0, -8.4, 0.0), (-25.0, -8.5, 0.1), (-25.0, -6.5, 0.1), (-25.1, -6.6, 0.0), (-28.9, 2.4, 0.0), (-29.0, 2.5, 0.1), (-29.0, 0.5, 0.1), (-28.9, 0.5, 0.0), (-25.0, -2.5, 0.1), (-25.1, -2.5, 0.0), (-29.0, -6.5, 0.1), (-28.9, -6.5, 0.0), (-28.9, -2.5, 0.0), (-29.0, -2.5, 0.1), (-29.0, -2.5, 0.0), (-29.0, -8.5, 0.1), (-28.9, -8.4, 0.0), (-29.0, -3.5, 0.1), (-28.9, -3.5, 0.0), (-29.0, -3.5, 0.0), (-25.1, -3.5, 0.0), (-25.0, -3.5, 0.1), (-10.0, -3.5, 2.75), (-10.25, -3.5, 3.0), (-10.0, -3.5, 3.0), (-9.75, -3.5, 3.0), (-18.0, 2.5, 2.75), (-18.0, 2.25, 3.0), (-18.0, 2.5, 3.0), (-18.0, 2.75, 3.0), (-23.0, 2.25, 3.0), (-23.0, 2.5, 2.75), (-23.0, 2.75, 3.0), (-23.0, 2.5, 3.0), (-16.0, 2.25, 3.0), (-16.0, 2.5, 2.75), (-16.0, 2.75, 3.0), (-16.0, 2.5, 3.0), (-25.0, 2.5, 2.75), (-25.0, 2.25, 3.0), (-25.0, 2.5, 3.0), (-16.0, 0.5, 2.75), (-16.0, 0.75, 3.0), (-16.0, 0.5, 3.0), (-16.0, 0.25, 3.0), (-11.75, -3.5, 3.0), (-12.0, -3.5, 2.75), (-12.25, -3.5, 3.0), (-12.0, -3.5, 3.0), (-12.0, -5.5, 2.75), (-11.75, -5.5, 3.0), (-12.0, -5.5, 3.0), (-12.25, -5.5, 3.0), (-18.0, 0.75, 3.0), (-18.0, 0.5, 2.75), (-18.0, 0.25, 3.0), (-18.0, 0.5, 3.0), (-23.0, 0.5, 2.75), (-23.0, 0.75, 3.0), (-23.0, 0.5, 3.0), (-23.0, 0.25, 3.0), (-25.0, 0.75, 3.0), (-25.0, 0.5, 2.75), (-25.0, 0.25, 3.0), (-25.0, 0.5, 3.0), (-10.25, -5.5, 3.0), (-10.0, -5.5, 2.75), (-9.75, -5.5, 3.0), (-10.0, -5.5, 3.0)], [], [(2, 3, 1, 0), (12, 13, 65, 64), (38, 40, 67, 66), (33, 14, 47, 53), (47, 14, 15, 48), (15, 14, 10, 11), (11, 12, 7, 6), (13, 12, 11, 10), (13, 10, 8, 9), (19, 48, 15, 18), (42, 49, 41, 43), (53, 47, 50, 54), (17, 53, 54, 20), (17, 16, 33, 53), (38, 57, 58, 40), (40, 58, 56, 37), (37, 56, 34, 39), (34, 56, 55, 30), (30, 55, 46, 29), (29, 46, 45, 22), (22, 45, 60, 59), (26, 22, 59, 25), (25, 59, 62, 63), (63, 62, 24, 27), (59, 60, 61, 62), (62, 61, 28, 24), (80, 81, 82), (83, 84, 85), (190, 191, 192), (195, 196, 197), (79, 68, 69, 78), (68, 70, 71, 69), (83, 74, 75, 84), (74, 72, 73, 75), (72, 76, 77, 73), (70, 81, 80, 71), (89, 79, 78, 88), (76, 86, 87, 77), (91, 92, 93, 90), (95, 96, 97, 94), (171, 95, 94, 170), (101, 98, 99, 100), (98, 89, 88, 99), (119, 101, 100, 118), (125, 102, 103, 124), (107, 91, 90, 106), (96, 108, 109, 97), (111, 112, 113, 110), (112, 104, 105, 113), (108, 116, 117, 109), (92, 122, 123, 93), (104, 120, 121, 105), (102, 107, 106, 103), (115, 111, 110, 114), (122, 125, 124, 123), (127, 119, 118, 126), (120, 128, 129, 121), (128, 130, 131, 129), (149, 134, 135, 148), (134, 127, 126, 135), (141, 138, 139, 140), (143, 141, 140, 142), (138, 144, 145, 139), (144, 136, 137, 145), (133, 143, 142, 132), (130, 146, 147, 131), (136, 149, 148, 137), (151, 133, 132, 150), (146, 152, 153, 147), (155, 151, 150, 154), (159, 160, 161, 158), (163, 156, 157, 162), (167, 159, 158, 166), (152, 164, 165, 153), (160, 168, 169, 161), (86, 171, 170, 87), (116, 172, 173, 117), (168, 174, 175, 169), (177, 163, 162, 176), (164, 115, 114, 165), (172, 167, 166, 173), (179, 155, 154, 178), (156, 180, 181, 157), (183, 184, 185, 182), (174, 183, 182, 175), (195, 188, 189, 196), (199, 186, 187, 198), (184, 191, 190, 185), (188, 193, 194, 189), (186, 177, 176, 187), (193, 179, 178, 194), (180, 199, 198, 181), (68, 79, 11, 6), (69, 71, 80, 78), (70, 68, 6, 7), (81, 70, 7, 12), (72, 74, 9, 8), (77, 84, 75, 73), (76, 72, 8, 10), (74, 83, 13, 9), (78, 80, 82, 85, 84, 77), (78, 77, 87, 88), (86, 76, 10, 14), (79, 89, 15, 11), (88, 87, 90, 93), (90, 87, 170, 4), (171, 86, 14, 33), (88, 93, 100, 99), (89, 98, 18, 15), (92, 91, 47, 48), (90, 4, 5, 106), (91, 107, 50, 47), (100, 93, 123, 118), (122, 92, 48, 51), (96, 95, 16, 17), (4, 170, 94, 97), (95, 171, 33, 16), (4, 97, 109, 5), (108, 96, 17, 20), (98, 101, 19, 18), (105, 103, 110, 113), (106, 114, 110, 103), (107, 102, 49, 50), (121, 124, 103, 105), (102, 125, 52, 49), (104, 112, 43, 41), (106, 5, 173, 114), (5, 109, 117, 173), (116, 108, 20, 21), (112, 111, 42, 43), (114, 173, 166, 165), (118, 121, 129, 126), (118, 123, 124, 121), (125, 122, 51, 52), (126, 129, 3, 2), (126, 2, 148, 135), (3, 129, 131, 147), (146, 130, 44, 45), (132, 147, 153, 150), (1, 3, 147, 132), (1, 132, 142, 140), (133, 151, 29, 22), (143, 133, 22, 26), (134, 149, 28, 23), (137, 0, 139, 145), (136, 144, 27, 24), (2, 0, 137, 148), (149, 136, 24, 28), (138, 141, 25, 63), (0, 1, 140, 139), (144, 138, 63, 27), (141, 143, 26, 25), (152, 146, 45, 46), (150, 153, 157, 154), (151, 155, 30, 29), (157, 153, 165, 162), (154, 157, 181, 178), (155, 179, 34, 30), (180, 156, 55, 56), (160, 159, 31, 32), (169, 166, 158, 161), (162, 169, 175, 176), (162, 165, 166, 169), (176, 175, 182, 185), (176, 185, 190, 187), (181, 189, 194, 178), (179, 193, 39, 34), (198, 196, 189, 181), (199, 180, 56, 58), (184, 183, 35, 36), (191, 184, 36, 38), (187, 190, 192, 197, 196, 198), (186, 199, 58, 57), (188, 195, 40, 37), (193, 188, 37, 39), (200, 201, 202, 203), (204, 205, 206, 207), (208, 209, 210, 211), (212, 213, 214, 215), (216, 217, 218), (219, 220, 221, 222), (223, 224, 225, 226), (227, 228, 229, 230), (231, 232, 233, 234), (235, 236, 237, 238), (239, 240, 241, 242), (243, 244, 245, 246), (208, 217, 216, 209), (212, 205, 204, 213), (223, 228, 227, 224), (231, 220, 219, 232), (239, 236, 235, 240), (243, 201, 200, 244), (101, 119, 200, 203, 19), (203, 202, 51, 48, 19), (51, 202, 201, 223, 226, 52), (243, 228, 223, 201), (119, 127, 244, 200), (159, 167, 204, 207, 31), (212, 220, 231, 205), (206, 205, 231, 234, 237, 236, 208, 211), (32, 31, 207, 206, 211, 210), (167, 172, 213, 204), (168, 160, 32, 210, 209), (174, 168, 209, 216), (208, 236, 239, 217), (172, 116, 21, 214, 213), (20, 54, 215, 214, 21), (50, 221, 220, 212, 215, 54), (183, 174, 216, 218, 35), (36, 35, 218, 217, 239, 242), (111, 115, 219, 222, 42), (222, 221, 50, 49, 42), (115, 164, 232, 219), (120, 104, 41, 225, 224), (41, 49, 52, 226, 225), (128, 120, 224, 227), (130, 128, 227, 230, 44), (60, 229, 228, 243, 246, 61), (45, 44, 230, 229, 60), (164, 152, 46, 233, 232), (46, 55, 238, 237, 234, 233), (156, 163, 235, 238, 55), (163, 177, 240, 235), (36, 242, 241, 57, 38), (177, 186, 57, 241, 240), (61, 246, 245, 23, 28), (127, 134, 23, 245, 244)])
me_plane.polygons.foreach_set('material_index', [1, 0, 0, 2, 2, 2, 2, 2, 2, 2, 2, 2, 2, 2, 2, 2, 2, 2, 2, 2, 2, 2, 2, 2, 2, 2, 1, 1, 0, 2, 1, 1, 1, 1, 1, 1, 1, 1, 1, 1, 1, 1, 1, 1, 1, 1, 1, 1, 1, 1, 1, 1, 1, 1, 1, 1, 1, 1, 1, 1, 1, 1, 1, 1, 1, 1, 1, 1, 1, 1, 1, 1, 1, 1, 1, 1, 1, 1, 1, 1, 1, 1, 1, 1, 1, 1, 1, 1, 1, 1, 1, 1, 0, 1, 0, 0, 0, 1, 0, 0, 1, 1, 0, 0, 1, 1, 0, 1, 0, 0, 1, 0, 1, 0, 0, 1, 0, 1, 0, 0, 1, 1, 0, 1, 0, 0, 1, 1, 0, 0, 1, 1, 1, 0, 1, 1, 1, 0, 1, 1, 1, 0, 0, 0, 1, 0, 1, 0, 0, 1, 0, 0, 0, 1, 0, 1, 1, 0, 0, 0, 1, 1, 1, 1, 1, 1, 0, 1, 0, 0, 0, 1, 0, 0, 0, 2, 2, 2, 2, 2, 2, 2, 2, 2, 2, 2, 2, 2, 2, 2, 2, 2, 2, 0, 2, 2, 2, 0, 0, 2, 2, 2, 0, 0, 0, 2, 0, 2, 2, 0, 2, 0, 2, 0, 0, 2, 0, 0, 2, 2, 0, 2, 0, 0, 2, 0, 2, 0])
_uv = me_plane.uv_layers.new(name='UVMap')
_uv.uv.foreach_set('vector', [0.1062, 0.2922, 0.1062, 0.3453, 0.05312, 0.3453, 0.05312, 0.2922, 0.7331, 0.9827, 0.7331, 0.9562, 0.7547, 0.9562, 0.7547, 0.9827, 0.9402, 0.9296, 0.9668, 0.9296, 0.9668, 0.9778, 0.9402, 0.9778, 0.5044, -6.248e-09, 0.5573, -2.251e-09, 0.5573, 0.1859, 0.5044, 0.1859, 0.5573, 0.1859, 0.5573, -2.251e-09, 0.5838, -2.519e-10, 0.5838, 0.1859, 0.3851, 0.9774, 0.3851, 0.9509, 0.4117, 0.9509, 0.4117, 0.9774, 0.9277, 0.05294, 0.9808, 0.05294, 0.9808, 0.07942, 0.9277, 0.07942, 0.9808, 0.02647, 0.9808, 0.05294, 0.9277, 0.05294, 0.9277, 0.02647, 0.9808, 0.02647, 0.9277, 0.02647, 0.9277, 0.0, 0.9808, 0.0, 0.6632, 0.1859, 0.5838, 0.1859, 0.5838, -2.519e-10, 0.6632, 5.744e-09, 0.5838, 0.3718, 0.5838, 0.2922, 0.6632, 0.2922, 0.6632, 0.3718, 0.5044, 0.1859, 0.5573, 0.1859, 0.5573, 0.2922, 0.5044, 0.2922, 0.425, 0.1859, 0.5044, 0.1859, 0.5044, 0.2922, 0.425, 0.2922, 0.425, 0.1859, 0.425, -1.224e-08, 0.5044, -6.248e-09, 0.5044, 0.1859, 0.6367, 0.7171, 0.6367, 0.6109, 0.6632, 0.6109, 0.6632, 0.7171, 0.6632, 0.7171, 0.6632, 0.6109, 0.7426, 0.6109, 0.7426, 0.7171, 0.7426, 0.7171, 0.7426, 0.6109, 0.7977, 0.6109, 0.7977, 0.7171, 0.7977, 0.6109, 0.7426, 0.6109, 0.7426, 0.5578, 0.7977, 0.5578, 0.7977, 0.5578, 0.7426, 0.5578, 0.7426, 0.425, 0.7977, 0.425, 0.7977, 0.425, 0.7426, 0.425, 0.7426, 0.3718, 0.7977, 0.3718, 0.7977, 0.3718, 0.7426, 0.3718, 0.7426, 0.2656, 0.7977, 0.2656, 0.8507, 0.3718, 0.7977, 0.3718, 0.7977, 0.2656, 0.8507, 0.2656, 0.8507, 0.2656, 0.7977, 0.2656, 0.7977, 0.2125, 0.8507, 0.2125, 0.8507, 0.2125, 0.7977, 0.2125, 0.7977, 0.1328, 0.8507, 0.1328, 0.7977, 0.2656, 0.7426, 0.2656, 0.7426, 0.2125, 0.7977, 0.2125, 0.7977, 0.2125, 0.7426, 0.2125, 0.7426, 0.1328, 0.7977, 0.1328, 0.4223, 0.8006, 0.4223, 0.7968, 0.4242, 0.7987, 0.4242, 0.8006, 0.4242, 0.8043, 0.4223, 0.8024, 0.4143, 0.9323, 0.417, 0.9349, 0.4143, 0.9349, 0.417, 0.9349, 0.4143, 0.9376, 0.4143, 0.9349, 0.2656, 0.05312, 0.239, 0.05312, 0.2417, 0.05046, 0.2683, 0.05046, 0.239, 0.05312, 0.239, -2.533e-09, 0.2417, 0.002656, 0.2417, 0.05046, 0.2922, 1.477e-09, 0.3187, 3.482e-09, 0.3161, 0.002656, 0.2922, 0.002656, 0.3187, 3.482e-09, 0.3187, 0.05312, 0.3161, 0.05046, 0.3161, 0.002656, 0.3187, 0.05312, 0.2922, 0.05312, 0.2895, 0.05046, 0.3161, 0.05046, 0.239, -2.533e-09, 0.2656, -5.281e-10, 0.2656, 0.002656, 0.2417, 0.002656, 0.2656, 0.07968, 0.2656, 0.05312, 0.2683, 0.05046, 0.2683, 0.08234, 0.2922, 0.05312, 0.2922, 0.07968, 0.2895, 0.08234, 0.2895, 0.05046, 0.2922, 0.2656, 0.2656, 0.2656, 0.2629, 0.2629, 0.2948, 0.2629, 0.9782, 0.6757, 0.9782, 0.4898, 0.9808, 0.4898, 0.9808, 0.673, 0.4143, 0.8765, 0.4143, 0.7968, 0.417, 0.7995, 0.417, 0.8765, 0.9782, 0.8616, 0.9782, 0.6757, 0.9808, 0.6784, 0.9808, 0.8616, 0.9734, 0.8818, 0.9734, 0.8021, 0.9761, 0.7995, 0.9761, 0.8792, 0.9782, 0.8882, 0.9782, 0.8616, 0.9808, 0.8616, 0.9808, 0.8908, 0.2656, 0.3453, 0.2656, 0.3718, 0.2629, 0.3745, 0.2629, 0.3453, 0.2922, 0.3718, 0.2922, 0.2656, 0.2948, 0.2629, 0.2948, 0.3745, 0.9782, 0.4898, 0.9782, 0.3835, 0.9808, 0.3835, 0.9808, 0.4898, 0.2656, 0.4515, 0.1859, 0.4515, 0.1886, 0.4489, 0.2656, 0.4489, 0.9708, 0.826, 0.9708, 0.7463, 0.9734, 0.7463, 0.9734, 0.8234, 0.9782, 0.3835, 0.9782, 0.3039, 0.9808, 0.3065, 0.9808, 0.3835, 0.2656, 0.2656, 0.2656, 0.2922, 0.2629, 0.2922, 0.2629, 0.2629, 0.9708, 0.7463, 0.9708, 0.7198, 0.9734, 0.7171, 0.9734, 0.7463, 0.2656, 0.3718, 0.2922, 0.3718, 0.2948, 0.3745, 0.2629, 0.3745, 0.2922, 0.4515, 0.2656, 0.4515, 0.2656, 0.4489, 0.2948, 0.4489, 0.2656, 0.2922, 0.2656, 0.3453, 0.2629, 0.3453, 0.2629, 0.2922, 0.1328, 0.2922, 0.1859, 0.2922, 0.1886, 0.2948, 0.1301, 0.2948, 0.1859, 0.3453, 0.1328, 0.3453, 0.1301, 0.3426, 0.1886, 0.3426, 0.9708, 0.9323, 0.9708, 0.826, 0.9734, 0.8287, 0.9734, 0.9349, 0.417, 0.8234, 0.417, 0.7968, 0.4197, 0.7995, 0.4197, 0.8234, 0.9734, 0.7995, 0.9734, 0.7198, 0.9761, 0.7171, 0.9761, 0.7968, -7.383e-10, 0.3453, 3.272e-09, 0.2922, 0.002656, 0.2922, 0.002656, 0.3453, -8.759e-09, 0.4515, -7.383e-10, 0.3453, 0.002656, 0.3453, 0.002656, 0.4489, 3.272e-09, 0.2922, 9.288e-09, 0.2125, 0.002656, 0.2151, 0.002656, 0.2922, 0.417, 0.9296, 0.417, 0.8765, 0.4197, 0.8765, 0.4197, 0.927, 0.05312, 0.4515, -8.759e-09, 0.4515, 0.002656, 0.4489, 0.05578, 0.4489, 0.1328, 0.4515, 0.1062, 0.4515, 0.1036, 0.4489, 0.1301, 0.4489, 0.417, 0.8765, 0.417, 0.8234, 0.4197, 0.8234, 0.4197, 0.8765, 0.05312, 0.5046, 0.05312, 0.4515, 0.05578, 0.4489, 0.05578, 0.5046, 0.9734, 0.9376, 0.9734, 0.8845, 0.9761, 0.8818, 0.9761, 0.9402, 0.05312, 0.6375, 0.05312, 0.5046, 0.05578, 0.5046, 0.05578, 0.6375, 0.4197, 0.9296, 0.4197, 0.7968, 0.4223, 0.7995, 0.4223, 0.927, 0.2922, 0.6375, 0.1062, 0.6375, 0.1036, 0.6348, 0.2948, 0.6348, 0.3453, 0.5046, 0.425, 0.5046, 0.4223, 0.5073, 0.3426, 0.5073, 0.1062, 0.5046, 0.2922, 0.5046, 0.2948, 0.5073, 0.1036, 0.5073, 0.425, 0.6375, 0.3453, 0.6375, 0.3426, 0.6348, 0.4223, 0.6348, 0.4143, 0.9296, 0.4143, 0.8765, 0.417, 0.8765, 0.417, 0.9323, 0.425, 0.4515, 0.3453, 0.4515, 0.3426, 0.4489, 0.4223, 0.4489, 0.4117, 0.9562, 0.4117, 0.9031, 0.4143, 0.9031, 0.4143, 0.9588, 0.2922, 0.6906, 0.2922, 0.6375, 0.2948, 0.6348, 0.2948, 0.6932, 0.2922, 0.5046, 0.2922, 0.4515, 0.2948, 0.4489, 0.2948, 0.5073, 0.9782, 0.9466, 0.9782, 0.8935, 0.9808, 0.8908, 0.9808, 0.9493, 0.05312, 0.6906, 0.05312, 0.6375, 0.05578, 0.6375, 0.05578, 0.6906, 0.9808, 0.05578, 0.9808, 0.002656, 0.9835, 2.359e-08, 0.9835, 0.05843, 0.3453, 0.7968, 0.2922, 0.7968, 0.2922, 0.7942, 0.3426, 0.7942, 0.4117, 0.9031, 0.4117, 0.7968, 0.4143, 0.7995, 0.4143, 0.9031, 0.1859, 0.7968, 0.1062, 0.7968, 0.1062, 0.7942, 0.1859, 0.7942, 0.1859, 0.6906, 0.2125, 0.6906, 0.2125, 0.6932, 0.1859, 0.6932, 0.2922, 0.7968, 0.2125, 0.7968, 0.2125, 0.7942, 0.2922, 0.7942, 0.1062, 0.7968, 0.05312, 0.7968, 0.05578, 0.7942, 0.1062, 0.7942, 0.2125, 0.6906, 0.2922, 0.6906, 0.2948, 0.6932, 0.2125, 0.6932, 0.05312, 0.7968, 0.05312, 0.6906, 0.05578, 0.6906, 0.05578, 0.7942, 0.1062, 0.6906, 0.1859, 0.6906, 0.1859, 0.6932, 0.1036, 0.6932, 0.2895, 0.9801, 0.2629, 0.9801, 0.2629, 0.9296, 0.2895, 0.9296, 0.2417, 0.05046, 0.2417, 0.002656, 0.2656, 0.002656, 0.2683, 0.05046, 0.9782, 0.3039, 0.9782, 0.357, 0.9277, 0.357, 0.9277, 0.3039, 0.502, 0.9801, 0.4754, 0.9801, 0.4754, 0.9296, 0.502, 0.9296, 0.2629, 0.9296, 0.2629, 0.9827, 0.2125, 0.9827, 0.2125, 0.9296, 0.2895, 0.05046, 0.2922, 0.002656, 0.3161, 0.002656, 0.3161, 0.05046, 0.9137, 0.9801, 0.8871, 0.9801, 0.8871, 0.9296, 0.9137, 0.9296, 0.9402, 0.9801, 0.9137, 0.9801, 0.9137, 0.9296, 0.9402, 0.9296, 0.2683, 0.05046, 0.2656, 0.002656, 0.2656, -5.281e-10, 0.2922, 1.477e-09, 0.2922, 0.002656, 0.2895, 0.05046, 0.2683, 0.05046, 0.2895, 0.05046, 0.2895, 0.08234, 0.2683, 0.08234, 0.9782, 0.5259, 0.9516, 0.5259, 0.9516, 0.4754, 0.9782, 0.4489, 0.9782, 0.6029, 0.9516, 0.6029, 0.9516, 0.5259, 0.9782, 0.5525, 0.2683, 0.08234, 0.2895, 0.08234, 0.2948, 0.2629, 0.2629, 0.2629, 0.2948, 0.2629, 0.2895, 0.08234, 0.3453, 0.08234, 0.3453, 0.2656, 0.07703, 0.8765, 0.07703, 0.9296, -5.265e-10, 0.9296, 3.484e-09, 0.8765, 0.2683, 0.08234, 0.2629, 0.2629, 0.1886, 0.2656, 0.1886, 0.08234, 0.579, 0.9031, 0.579, 0.9827, 0.502, 0.9827, 0.502, 0.9031, 0.4117, 0.8738, 0.3851, 0.8738, 0.3851, 0.7968, 0.4117, 0.7968, 0.2948, 0.2629, 0.3453, 0.2656, 0.3453, 0.3718, 0.2948, 0.3745, 0.3851, 0.7968, 0.3851, 0.9031, 0.3081, 0.9031, 0.3081, 0.7968, 0.1886, 0.2656, 0.2629, 0.2629, 0.2629, 0.2922, 0.1886, 0.2948, 0.8871, 0.9296, 0.8871, 0.9562, 0.8101, 0.9562, 0.8101, 0.9296, 0.9277, 0.1859, 0.9277, 0.3718, 0.8507, 0.3718, 0.8507, 0.1859, 0.3453, 0.2656, 0.3453, 0.08234, 0.4223, 0.08234, 0.4223, 0.2656, 0.07703, 0.7968, 0.07703, 0.8765, 3.484e-09, 0.8765, 9.5e-09, 0.7968, 0.3453, 0.2656, 0.4223, 0.2656, 0.4223, 0.3718, 0.3453, 0.3718, 0.9277, 0.07968, 0.9277, 0.1859, 0.8507, 0.1859, 0.8507, 0.07968, 0.502, 0.7171, 0.502, 0.9031, 0.425, 0.9031, 0.425, 0.7171, 0.1886, 0.3718, 0.2629, 0.3745, 0.2656, 0.4489, 0.1886, 0.4489, 0.2948, 0.3745, 0.2948, 0.4489, 0.2656, 0.4489, 0.2629, 0.3745, 0.4117, 0.9509, 0.3851, 0.9509, 0.3851, 0.8738, 0.4117, 0.8738, 0.1886, 0.3426, 0.2629, 0.3453, 0.2629, 0.3745, 0.1886, 0.3718, 0.8871, 0.8499, 0.8871, 0.8765, 0.8101, 0.8765, 0.8101, 0.8499, 0.9641, 0.7437, 0.9641, 0.8234, 0.8871, 0.8234, 0.8871, 0.7437, 0.2948, 0.3745, 0.3453, 0.3718, 0.3426, 0.4489, 0.2948, 0.4489, 0.3453, 0.3718, 0.4223, 0.3718, 0.4223, 0.4489, 0.3426, 0.4489, 0.9277, -5.95e-09, 0.9277, 0.07968, 0.8507, 0.07968, 0.8507, -1.177e-08, 0.9641, 0.8234, 0.9641, 0.9031, 0.8871, 0.9031, 0.8871, 0.8234, 0.2948, 0.4489, 0.3426, 0.4489, 0.3426, 0.5073, 0.2948, 0.5073, 0.1886, 0.2948, 0.1886, 0.3426, 0.1301, 0.3426, 0.1301, 0.2948, 0.1886, 0.2948, 0.2629, 0.2922, 0.2629, 0.3453, 0.1886, 0.3426, 0.8871, 0.8765, 0.8871, 0.9296, 0.8101, 0.9296, 0.8101, 0.8765, 0.1301, 0.2948, 0.1301, 0.3426, 0.1062, 0.3453, 0.1062, 0.2922, 0.1301, 0.2948, 0.1062, 0.2922, 0.1062, 0.2151, 0.1301, 0.2151, 0.1062, 0.3453, 0.1301, 0.3426, 0.1301, 0.4489, 0.1036, 0.4489, 0.9782, 0.4489, 0.9516, 0.4489, 0.9516, 0.3718, 0.9782, 0.3718, 0.05578, 0.4489, 0.1036, 0.4489, 0.1036, 0.5073, 0.05578, 0.5046, 0.05312, 0.3453, 0.1062, 0.3453, 0.1036, 0.4489, 0.05578, 0.4489, 0.05312, 0.3453, 0.05578, 0.4489, 0.002656, 0.4489, 0.002656, 0.3453, 0.9011, 0.3718, 0.9011, 0.425, 0.8507, 0.425, 0.8507, 0.3718, 0.4754, 0.9296, 0.4754, 0.9827, 0.425, 0.9827, 0.425, 0.9296, 0.2311, 0.7968, 0.2311, 0.8234, 0.1541, 0.8234, 0.1541, 0.7968, 0.05312, 0.2151, 0.05312, 0.2922, 0.002656, 0.2922, 0.002656, 0.2151, 0.2311, 0.8765, 0.2311, 0.9296, 0.1806, 0.9296, 0.1806, 0.8765, 0.1062, 0.2922, 0.05312, 0.2922, 0.05312, 0.2151, 0.1062, 0.2151, 0.2311, 0.8234, 0.2311, 0.8765, 0.1806, 0.8765, 0.1541, 0.8234, 0.9516, 0.4515, 0.9516, 0.5046, 0.9011, 0.5046, 0.9011, 0.4515, 0.05312, 0.2922, 0.05312, 0.3453, 0.002656, 0.3453, 0.002656, 0.2922, 0.9516, 0.3718, 0.9516, 0.4515, 0.9011, 0.4515, 0.9011, 0.3718, 0.9516, 0.5046, 0.9516, 0.6109, 0.9011, 0.6109, 0.9011, 0.5046, 0.9808, 0.1564, 0.9277, 0.1564, 0.9277, 0.07942, 0.9808, 0.07942, 0.05578, 0.5046, 0.1036, 0.5073, 0.1036, 0.6348, 0.05578, 0.6375, 0.9011, 0.425, 0.9011, 0.5578, 0.8507, 0.5578, 0.8507, 0.425, 0.1036, 0.6348, 0.1036, 0.5073, 0.2948, 0.5073, 0.2948, 0.6348, 0.05578, 0.6375, 0.1036, 0.6348, 0.1036, 0.6932, 0.05578, 0.6906, 0.9011, 0.5578, 0.9011, 0.6109, 0.8507, 0.6109, 0.8507, 0.5578, 0.9808, 0.2335, 0.9277, 0.2335, 0.9277, 0.1564, 0.9808, 0.1564, 0.3081, 0.7968, 0.3081, 0.9296, 0.2311, 0.9296, 0.2311, 0.7968, 0.3426, 0.6348, 0.3426, 0.5073, 0.4223, 0.5073, 0.4223, 0.6348, 0.2948, 0.6348, 0.3426, 0.6348, 0.3426, 0.6906, 0.2948, 0.6932, 0.2948, 0.6348, 0.2948, 0.5073, 0.3426, 0.5073, 0.3426, 0.6348, 0.2948, 0.6932, 0.3426, 0.6906, 0.3426, 0.7942, 0.2922, 0.7942, 0.2948, 0.6932, 0.2922, 0.7942, 0.2125, 0.7942, 0.2125, 0.6932, 0.1036, 0.6932, 0.1062, 0.7942, 0.05578, 0.7942, 0.05578, 0.6906, 0.9011, 0.6109, 0.9011, 0.7171, 0.8507, 0.7171, 0.8507, 0.6109, 0.1859, 0.6932, 0.1859, 0.7942, 0.1062, 0.7942, 0.1036, 0.6932, 0.579, 0.8234, 0.579, 0.9031, 0.502, 0.9031, 0.502, 0.8234, 0.1541, 0.8765, 0.1541, 0.9296, 0.07703, 0.9296, 0.07703, 0.8765, 0.1541, 0.7968, 0.1541, 0.8765, 0.07703, 0.8765, 0.07703, 0.7968, 0.2125, 0.6932, 0.2125, 0.7942, 0.2125, 0.7968, 0.1859, 0.7968, 0.1859, 0.7942, 0.1859, 0.6932, 0.579, 0.7968, 0.579, 0.8234, 0.502, 0.8234, 0.502, 0.7968, 0.8871, 0.7703, 0.8871, 0.8499, 0.8101, 0.8499, 0.8101, 0.7703, 0.8871, 0.7171, 0.8871, 0.7703, 0.8101, 0.7703, 0.8367, 0.7171, 0.9343, 0.3636, 0.9277, 0.3703, 0.9277, 0.3636, 0.9277, 0.357, 0.941, 0.3636, 0.9343, 0.3703, 0.9343, 0.3636, 0.9343, 0.357, 0.2989, 0.9429, 0.2989, 0.9523, 0.2895, 0.9523, 0.2942, 0.9476, 0.957, 0.357, 0.957, 0.3664, 0.9476, 0.3664, 0.9523, 0.3617, 0.3028, 0.939, 0.3028, 0.9296, 0.3075, 0.9343, 0.7735, 0.9656, 0.7641, 0.9656, 0.7688, 0.9609, 0.7735, 0.9562, 0.2895, 0.9296, 0.2961, 0.9363, 0.2895, 0.9429, 0.2895, 0.9363, 0.3028, 0.9363, 0.2961, 0.9429, 0.2961, 0.9363, 0.2961, 0.9296, 0.2989, 0.9617, 0.2895, 0.9617, 0.2895, 0.9523, 0.2942, 0.957, 0.7641, 0.9656, 0.7547, 0.9656, 0.7594, 0.9609, 0.7641, 0.9562, 0.417, 0.9296, 0.4236, 0.9363, 0.417, 0.9429, 0.417, 0.9363, 0.941, 0.357, 0.9476, 0.3636, 0.941, 0.3703, 0.941, 0.3636, 0.9641, 0.8234, 0.9641, 0.7703, 0.9708, 0.7703, 0.9708, 0.8234, 0.9641, 0.8765, 0.9641, 0.8234, 0.9708, 0.8234, 0.9708, 0.8765, 0.9641, 0.9296, 0.9641, 0.8765, 0.9708, 0.8765, 0.9708, 0.9296, 0.5507, 0.425, 0.5507, 0.3718, 0.5579, 0.3718, 0.5579, 0.425, 0.5507, 0.6109, 0.5507, 0.5578, 0.5579, 0.5578, 0.5579, 0.6109, 0.9641, 0.7703, 0.9641, 0.7171, 0.9708, 0.7171, 0.9708, 0.7703, 0.502, 0.9031, 0.502, 0.9296, 0.4316, 0.9296, 0.425, 0.923, 0.425, 0.9031, 0.6632, 0.2058, 0.6632, 0.2125, 0.5838, 0.2125, 0.5838, 0.1859, 0.6632, 0.1859, 0.5838, 0.2125, 0.6632, 0.2125, 0.6632, 0.2191, 0.6632, 0.259, 0.6632, 0.2656, 0.5838, 0.2656, 0.7162, 0.2191, 0.7162, 0.259, 0.6632, 0.259, 0.6632, 0.2191, 0.9808, 0.3039, 0.9277, 0.3039, 0.9277, 0.2335, 0.9808, 0.2335, 0.7331, 0.9031, 0.7331, 0.9827, 0.6627, 0.9827, 0.656, 0.9761, 0.656, 0.9031, 0.511, 0.3718, 0.5507, 0.3718, 0.5507, 0.425, 0.511, 0.425, 0.5044, 0.425, 0.511, 0.425, 0.5507, 0.425, 0.5573, 0.425, 0.5573, 0.5578, 0.5507, 0.5578, 0.511, 0.5578, 0.5044, 0.5578, 0.425, 0.5578, 0.425, 0.425, 0.4978, 0.425, 0.5044, 0.425, 0.5044, 0.5578, 0.4978, 0.5578, 0.1062, 1.0, 0.05312, 1.0, 0.05312, 0.9296, 0.1062, 0.9296, 0.3851, 0.9031, 0.3851, 0.9827, 0.3081, 0.9827, 0.3081, 0.9097, 0.3147, 0.9031, 0.8101, 0.8234, 0.8101, 0.8765, 0.7397, 0.8765, 0.7397, 0.8234, 0.511, 0.5578, 0.5507, 0.5578, 0.5507, 0.6109, 0.511, 0.6109, 0.656, 0.9031, 0.656, 0.9827, 0.579, 0.9827, 0.579, 0.9097, 0.5857, 0.9031, 0.425, 0.2922, 0.5044, 0.2922, 0.5044, 0.3718, 0.4978, 0.3718, 0.425, 0.3718, 0.5573, 0.2922, 0.5573, 0.3718, 0.5507, 0.3718, 0.511, 0.3718, 0.5044, 0.3718, 0.5044, 0.2922, 0.8101, 0.7171, 0.8101, 0.8234, 0.7397, 0.8234, 0.7331, 0.8234, 0.7331, 0.7171, 0.5573, 0.7171, 0.5044, 0.7171, 0.5044, 0.6109, 0.511, 0.6109, 0.5507, 0.6109, 0.5573, 0.6109, 0.9641, 0.9031, 0.9641, 0.9296, 0.8938, 0.9296, 0.8871, 0.923, 0.8871, 0.9031, 0.5639, 0.3718, 0.5573, 0.3718, 0.5573, 0.2922, 0.5838, 0.2922, 0.5838, 0.3718, 0.1594, 1.0, 0.1062, 1.0, 0.1062, 0.9296, 0.1594, 0.9296, 0.9641, 0.7171, 0.9641, 0.7437, 0.8871, 0.7437, 0.8871, 0.7238, 0.8938, 0.7171, 0.6632, 0.2922, 0.5838, 0.2922, 0.5838, 0.2656, 0.6632, 0.2656, 0.6632, 0.2722, 0.05312, 1.0, -6.332e-09, 1.0, -6.332e-09, 0.9296, 0.05312, 0.9296, 0.9782, 0.6109, 0.9782, 0.7171, 0.9078, 0.7171, 0.9011, 0.7105, 0.9011, 0.6109, 0.7426, 0.2656, 0.7162, 0.2656, 0.7162, 0.259, 0.7162, 0.2191, 0.7162, 0.2125, 0.7426, 0.2125, 0.7426, 0.3718, 0.7162, 0.3718, 0.7162, 0.2722, 0.7162, 0.2656, 0.7426, 0.2656, 0.656, 0.7171, 0.656, 0.9031, 0.579, 0.9031, 0.579, 0.7238, 0.5857, 0.7171, 0.7426, 0.425, 0.7426, 0.5578, 0.5639, 0.5578, 0.5573, 0.5578, 0.5573, 0.425, 0.5639, 0.425, 0.7331, 0.7171, 0.7331, 0.9031, 0.6627, 0.9031, 0.656, 0.8964, 0.656, 0.7171, 0.2125, 1.0, 0.1594, 1.0, 0.1594, 0.9296, 0.2125, 0.9296, 0.5573, 0.7171, 0.5573, 0.6109, 0.5639, 0.6109, 0.6367, 0.6109, 0.6367, 0.7171, 0.579, 0.7171, 0.579, 0.7968, 0.502, 0.7968, 0.502, 0.7238, 0.5086, 0.7171, 0.7426, 0.2125, 0.7162, 0.2125, 0.7162, 0.2058, 0.7162, 0.1328, 0.7426, 0.1328, 0.8101, 0.8765, 0.8101, 0.9562, 0.7331, 0.9562, 0.7331, 0.8831, 0.7397, 0.8765])
me_plane.materials.append(mat_walls_001)
me_plane.materials.append(mat_floor_001)
me_plane.materials.append(mat_roof_001)
me_plane.update()

# ---- objects
ob_rooms = bpy.data.objects.new('Rooms', me_cube_001)
ob_light = bpy.data.objects.new('Light', me_cube_002)
ob_rooms2 = bpy.data.objects.new('Rooms2', me_plane)

# ---- transforms, parenting, visibility, modifiers, constraints
ob_rooms.location = (0.0, 0.0, 0.0)
ob_light.location = (0.0, 0.0, 0.0)
ob_rooms2.location = (-1.0, 20.5, 0.0)

# ---- collection membership
col_collection.objects.link(ob_rooms)
col_collection.objects.link(ob_light)
col_collection.objects.link(ob_rooms2)

# ---- scene / render settings (as saved in the file)
scene.frame_start = 1; scene.frame_end = 250; scene.frame_set(1)
scene.render.engine = 'BLENDER_EEVEE_NEXT'
scene.render.bake_bias = 0.0
scene.render.bake_samples = 0
scene.cycles.sampling_pattern = 'TABULATED_SOBOL'
scene.eevee.use_volume_custom_range = False
bpy.context.view_layer.update()

# ---- added for rendering (the .blend has no active camera and no usable light): camera, sun
cam_auto = bpy.data.cameras.new('AutoCamera')
cam_auto.lens = 50.0
cam_auto.sensor_width = 36.0
cam_auto.clip_end = 1000.0
ob_auto_camera = bpy.data.objects.new('AutoCamera', cam_auto)
scene.collection.objects.link(ob_auto_camera)
ob_auto_camera.location = (25.1927, -36.7957, 33.3543)
ob_auto_camera.rotation_euler = (1.09748, -7.21219e-08, 0.694738)
scene.camera = ob_auto_camera
light_auto_sun = bpy.data.lights.new('AutoSun', 'SUN')
light_auto_sun.energy = 3.0
light_auto_sun.angle = 0.0523599
ob_auto_sun = bpy.data.objects.new('AutoSun', light_auto_sun)
scene.collection.objects.link(ob_auto_sun)
ob_auto_sun.rotation_euler = (0.872665, 0.174533, 0.523599)
bpy.context.view_layer.update()
